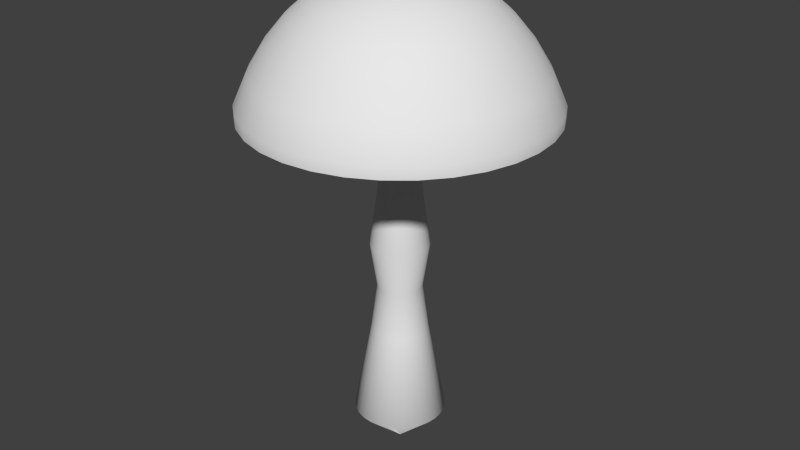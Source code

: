 # Source: Mushroom.blend  (saved by Blender 2.71.0; exported with 4.5.12 LTS)
import bpy
from mathutils import Matrix  # noqa: F401  (used for matrix-valued properties, if any)

bpy.ops.wm.read_factory_settings(use_empty=True)
scene = bpy.context.scene
scene.name = 'Scene'

# ---- collections
col_collection_1 = bpy.data.collections.new('Collection 1'); scene.collection.children.link(col_collection_1)

# ---- world
world_world = bpy.data.worlds.new('World'); scene.world = world_world
world_world.color = (0.05088, 0.05088, 0.05088)
world_world.use_sun_shadow = False
world_world.sun_shadow_jitter_overblur = 0.0
world_world.cycles.sampling_method = 'MANUAL'
world_world.cycles.sample_map_resolution = 256

# ---- meshes
me_cylinder_001 = bpy.data.meshes.new('Cylinder.001')
me_cylinder_001.from_pydata([(1.487e-07, 0.03191, 0.04281), (0.006226, 0.0313, 0.04281), (0.01221, 0.02948, 0.04281), (0.01773, 0.02653, 0.04281), (0.02257, 0.02257, 0.04281), (0.02653, 0.01773, 0.04281), (0.02948, 0.01221, 0.04281), (0.0313, 0.006226, 0.04281), (0.03191, 3.082e-07, 0.04281), (0.0313, -0.006225, 0.04281), (0.02948, -0.01221, 0.04281), (0.02653, -0.01773, 0.04281), (0.02257, -0.02256, 0.04281), (0.01773, -0.02653, 0.04281), (0.01221, -0.02948, 0.04281), (0.006226, -0.0313, 0.04281), (1.383e-07, -0.03191, 0.04281), (-0.006226, -0.0313, 0.04281), (-0.01221, -0.02948, 0.04281), (-0.01773, -0.02653, 0.04281), (-0.02256, -0.02256, 0.04281), (-0.02653, -0.01773, 0.04281), (-0.02948, -0.01221, 0.04281), (-0.0313, -0.006225, 0.04281), (-0.03191, 3.366e-07, 0.04281), (-0.0313, 0.006226, 0.04281), (-0.02948, 0.01221, 0.04281), (-0.02653, 0.01773, 0.04281), (-0.02256, 0.02257, 0.04281), (-0.01773, 0.02653, 0.04281), (-0.01221, 0.02948, 0.04281), (-0.006225, 0.0313, 0.04281), (1.38e-07, 0.1043, 0.04128), (0.02035, 0.1023, 0.04128), (0.03992, 0.09638, 0.04128), (0.05796, 0.08674, 0.04128), (0.07376, 0.07376, 0.04128), (0.08674, 0.05796, 0.04128), (0.09638, 0.03992, 0.04128), (0.1023, 0.02035, 0.04128), (0.1043, 2.929e-07, 0.04128), (0.1023, -0.02035, 0.04128), (0.09638, -0.03992, 0.04128), (0.08674, -0.05795, 0.04128), (0.07376, -0.07376, 0.04128), (0.05796, -0.08674, 0.04128), (0.03992, -0.09638, 0.04128), (0.02035, -0.1023, 0.04128), (1.041e-07, -0.1043, 0.04128), (-0.02035, -0.1023, 0.04128), (-0.03992, -0.09638, 0.04128), (-0.05796, -0.08674, 0.04128), (-0.07376, -0.07376, 0.04128), (-0.08674, -0.05795, 0.04128), (-0.09638, -0.03992, 0.04128), (-0.1023, -0.02035, 0.04128), (-0.1043, 3.858e-07, 0.04128), (-0.1023, 0.02035, 0.04128), (-0.09638, 0.03992, 0.04128), (-0.08674, 0.05796, 0.04128), (-0.07376, 0.07376, 0.04128), (-0.05795, 0.08674, 0.04128), (-0.03992, 0.09638, 0.04128), (-0.02035, 0.1023, 0.04128), (1.449e-08, 0.9806, 0.1202), (0.1913, 0.9618, 0.1202), (0.3753, 0.9059, 0.1202), (0.5448, 0.8153, 0.1202), (0.6934, 0.6934, 0.1202), (0.8153, 0.5448, 0.1202), (0.9059, 0.3753, 0.1202), (0.9618, 0.1913, 0.1202), (0.9806, 1.116e-07, 0.1202), (0.9618, -0.1913, 0.1202), (0.9059, -0.3753, 0.1202), (0.8153, -0.5448, 0.1202), (0.6934, -0.6934, 0.1202), (0.5448, -0.8153, 0.1202), (0.3753, -0.906, 0.1202), (0.1913, -0.9618, 0.1202), (-3.05e-07, -0.9806, 0.1202), (-0.1913, -0.9618, 0.1202), (-0.3753, -0.9059, 0.1202), (-0.5448, -0.8153, 0.1202), (-0.6934, -0.6934, 0.1202), (-0.8153, -0.5448, 0.1202), (-0.906, -0.3753, 0.1202), (-0.9618, -0.1913, 0.1202), (-0.9806, 9.844e-07, 0.1202), (-0.9618, 0.1913, 0.1202), (-0.9059, 0.3753, 0.1202), (-0.8153, 0.5448, 0.1202), (-0.6934, 0.6934, 0.1202), (-0.5448, 0.8153, 0.1202), (-0.3753, 0.906, 0.1202), (-0.1913, 0.9618, 0.1202), (-0.07043, 0.006937, 0.04198), (-0.4267, 0.2281, 0.1785), (0.03336, 0.06241, 0.04198), (0.03336, -0.06241, 0.04198), (-0.06772, -0.02054, 0.04198), (0.006937, 0.07043, 0.04198), (0.0547, -0.04489, 0.04198), (-0.006936, 0.07043, 0.04198), (-0.0547, -0.04489, 0.04198), (0.06772, -0.02054, 0.04198), (-0.03336, 0.06241, 0.04198), (-0.03336, -0.06241, 0.04198), (0.07043, 0.006937, 0.04198), (-0.0547, 0.04489, 0.04198), (-0.006936, -0.07043, 0.04198), (0.06241, 0.03336, 0.04198), (-0.06772, 0.02054, 0.04198), (0.04489, 0.0547, 0.04198), (0.02054, -0.06772, 0.04198), (-0.07043, -0.006936, 0.04198), (0.02054, 0.06772, 0.04198), (0.04489, -0.0547, 0.04198), (-0.06241, -0.03336, 0.04198), (0.06241, -0.03336, 0.04198), (-0.02054, 0.06772, 0.04198), (-0.04489, -0.0547, 0.04198), (0.07043, -0.006936, 0.04198), (-0.04489, 0.0547, 0.04198), (-0.02054, -0.06772, 0.04198), (0.06772, 0.02054, 0.04198), (-0.06241, 0.03336, 0.04198), (0.0547, 0.04489, 0.04198), (0.006937, -0.07043, 0.04198), (-0.00284, 2.086e-07, 0.2596), (0.374, 0.307, 0.1785), (0.04743, -0.4815, 0.1785), (-0.4815, 0.04743, 0.1785), (0.2281, 0.4267, 0.1785), (0.2281, -0.4267, 0.1785), (-0.463, -0.1405, 0.1785), (0.04743, 0.4815, 0.1785), (0.374, -0.307, 0.1785), (-0.04743, 0.4815, 0.1785), (-0.374, -0.307, 0.1785), (0.463, -0.1405, 0.1785), (-0.2281, 0.4267, 0.1785), (-0.2281, -0.4267, 0.1785), (0.4815, 0.04743, 0.1785), (-0.374, 0.307, 0.1785), (-0.04743, -0.4815, 0.1785), (0.4267, 0.2281, 0.1785), (-0.463, 0.1405, 0.1785), (0.307, 0.374, 0.1785), (0.1405, -0.463, 0.1785), (-0.4815, -0.04743, 0.1785), (0.1405, 0.463, 0.1785), (0.307, -0.374, 0.1785), (-0.4267, -0.2281, 0.1785), (0.4267, -0.2281, 0.1785), (-0.1405, 0.463, 0.1785), (-0.307, -0.374, 0.1785), (0.4815, -0.04743, 0.1785), (-0.307, 0.374, 0.1785), (-0.1405, -0.463, 0.1785), (0.463, 0.1405, 0.1785), (-0.00284, 2.086e-07, 0.2596), (-0.00284, 2.086e-07, 0.2596), (-0.00284, 2.086e-07, 0.2596), (-0.00284, 2.086e-07, 0.2596), (-0.00284, 2.086e-07, 0.2596), (-0.00284, 2.086e-07, 0.2596), (-0.00284, 2.086e-07, 0.2596), (-0.00284, 2.049e-07, 0.2596), (-0.00284, 2.049e-07, 0.2596), (-0.00284, 2.086e-07, 0.2596), (-0.00284, 2.086e-07, 0.2596), (-0.00284, 2.086e-07, 0.2596), (-0.00284, 2.086e-07, 0.2596), (-0.00284, 2.086e-07, 0.2596), (-0.00284, 2.086e-07, 0.2596), (-0.00284, 2.086e-07, 0.2596), (-0.00284, 2.086e-07, 0.2596), (-0.00284, 2.086e-07, 0.2596), (-0.00284, 2.086e-07, 0.2596), (-0.00284, 2.086e-07, 0.2596), (-0.00284, 2.086e-07, 0.2596), (-0.00284, 2.086e-07, 0.2596), (-0.00284, 2.086e-07, 0.2596), (-0.00284, 2.049e-07, 0.2596), (-0.00284, 2.049e-07, 0.2596), (-0.00284, 2.012e-07, 0.2596), (-0.00284, 2.086e-07, 0.2596), (-0.00284, 2.086e-07, 0.2596), (-0.00284, 2.086e-07, 0.2596), (-0.00284, 2.086e-07, 0.2596), (-0.00284, 2.086e-07, 0.2596)], [], [(59, 58, 97), (3, 2, 98), (14, 13, 99), (23, 22, 100), (1, 0, 101), (12, 11, 102), (0, 31, 103), (21, 20, 104), (10, 9, 105), (30, 29, 106), (19, 18, 107), (8, 7, 108), (28, 27, 109), (17, 16, 110), (6, 5, 111), (26, 25, 112), (4, 3, 113), (15, 14, 114), (24, 23, 115), (2, 1, 116), (13, 12, 117), (22, 21, 118), (11, 10, 119), (31, 30, 120), (20, 19, 121), (9, 8, 122), (29, 28, 123), (18, 17, 124), (7, 6, 125), (27, 26, 126), (5, 4, 127), (16, 15, 128), (65, 129, 64), (37, 36, 130), (48, 47, 131), (57, 56, 132), (35, 34, 133), (46, 45, 134), (55, 54, 135), (33, 32, 136), (44, 43, 137), (32, 63, 138), (53, 52, 139), (42, 41, 140), (62, 61, 141), (51, 50, 142), (40, 39, 143), (60, 59, 144), (49, 48, 145), (38, 37, 146), (58, 57, 147), (36, 35, 148), (47, 46, 149), (56, 55, 150), (34, 33, 151), (45, 44, 152), (54, 53, 153), (43, 42, 154), (63, 62, 155), (52, 51, 156), (41, 40, 157), (61, 60, 158), (50, 49, 159), (39, 38, 160), (64, 161, 95), (95, 162, 94), (94, 163, 93), (93, 164, 92), (92, 165, 91), (91, 166, 90), (90, 167, 89), (89, 168, 88), (88, 169, 87), (87, 170, 86), (86, 171, 85), (85, 172, 84), (84, 173, 83), (83, 174, 82), (82, 175, 81), (81, 176, 80), (80, 177, 79), (79, 178, 78), (78, 179, 77), (77, 180, 76), (76, 181, 75), (75, 182, 74), (74, 183, 73), (73, 184, 72), (72, 185, 71), (71, 186, 70), (70, 187, 69), (69, 188, 68), (68, 189, 67), (67, 190, 66), (66, 191, 65), (25, 24, 96), (24, 56, 96), (56, 57, 96), (57, 25, 96), (58, 90, 97), (91, 59, 97), (2, 34, 98), (34, 35, 98), (35, 3, 98), (13, 45, 99), (45, 46, 99), (46, 14, 99), (22, 54, 100), (54, 55, 100), (55, 23, 100), (0, 32, 101), (32, 33, 101), (33, 1, 101), (11, 43, 102), (43, 44, 102), (44, 12, 102), (31, 63, 103), (63, 32, 103), (32, 0, 103), (20, 52, 104), (52, 53, 104), (53, 21, 104), (9, 41, 105), (41, 42, 105), (42, 10, 105), (29, 61, 106), (61, 62, 106), (62, 30, 106), (18, 50, 107), (50, 51, 107), (51, 19, 107), (7, 39, 108), (39, 40, 108), (40, 8, 108), (27, 59, 109), (59, 60, 109), (60, 28, 109), (16, 48, 110), (48, 49, 110), (49, 17, 110), (5, 37, 111), (37, 38, 111), (38, 6, 111), (25, 57, 112), (57, 58, 112), (58, 26, 112), (3, 35, 113), (35, 36, 113), (36, 4, 113), (14, 46, 114), (46, 47, 114), (47, 15, 114), (23, 55, 115), (55, 56, 115), (56, 24, 115), (1, 33, 116), (33, 34, 116), (34, 2, 116), (12, 44, 117), (44, 45, 117), (45, 13, 117), (21, 53, 118), (53, 54, 118), (54, 22, 118), (10, 42, 119), (42, 43, 119), (43, 11, 119), (30, 62, 120), (62, 63, 120), (63, 31, 120), (19, 51, 121), (51, 52, 121), (52, 20, 121), (8, 40, 122), (40, 41, 122), (41, 9, 122), (28, 60, 123), (60, 61, 123), (61, 29, 123), (17, 49, 124), (49, 50, 124), (50, 18, 124), (6, 38, 125), (38, 39, 125), (39, 7, 125), (26, 58, 126), (58, 59, 126), (59, 27, 126), (4, 36, 127), (36, 37, 127), (37, 5, 127), (15, 47, 128), (47, 48, 128), (48, 16, 128), (36, 68, 130), (69, 37, 130), (47, 79, 131), (80, 48, 131), (56, 88, 132), (89, 57, 132), (34, 66, 133), (67, 35, 133), (45, 77, 134), (78, 46, 134), (54, 86, 135), (87, 55, 135), (32, 64, 136), (65, 33, 136), (43, 75, 137), (76, 44, 137), (63, 95, 138), (64, 32, 138), (52, 84, 139), (85, 53, 139), (41, 73, 140), (74, 42, 140), (61, 93, 141), (94, 62, 141), (50, 82, 142), (83, 51, 142), (39, 71, 143), (72, 40, 143), (59, 91, 144), (92, 60, 144), (48, 80, 145), (81, 49, 145), (37, 69, 146), (70, 38, 146), (57, 89, 147), (90, 58, 147), (35, 67, 148), (68, 36, 148), (46, 78, 149), (79, 47, 149), (55, 87, 150), (88, 56, 150), (33, 65, 151), (66, 34, 151), (44, 76, 152), (77, 45, 152), (53, 85, 153), (86, 54, 153), (42, 74, 154), (75, 43, 154), (62, 94, 155), (95, 63, 155), (51, 83, 156), (84, 52, 156), (40, 72, 157), (73, 41, 157), (60, 92, 158), (93, 61, 158), (49, 81, 159), (82, 50, 159), (38, 70, 160), (71, 39, 160)])
_uv = me_cylinder_001.uv_layers.new(name='UVMap')
_uv.uv.foreach_set('vector', [0.2537, 0.3147, 0.2514, 0.3211, 0.1518, 0.2685, 0.2844, 0.3218, 0.2828, 0.321, 0.2879, 0.3092, 0.2844, 0.3409, 0.2859, 0.3397, 0.2914, 0.3513, 0.2713, 0.3345, 0.272, 0.3365, 0.2613, 0.3406, 0.281, 0.3206, 0.2792, 0.3206, 0.2801, 0.3073, 0.2872, 0.3382, 0.2882, 0.3365, 0.297, 0.3447, 0.2792, 0.3206, 0.2774, 0.321, 0.2761, 0.3078, 0.273, 0.3382, 0.2743, 0.3397, 0.2657, 0.3484, 0.2889, 0.3345, 0.2892, 0.3324, 0.3, 0.3361, 0.2758, 0.3218, 0.2743, 0.323, 0.2688, 0.3114, 0.2758, 0.3409, 0.2774, 0.3417, 0.2723, 0.3536, 0.2892, 0.3303, 0.2889, 0.3282, 0.3, 0.3267, 0.273, 0.3245, 0.272, 0.3263, 0.2632, 0.318, 0.2792, 0.3422, 0.281, 0.3422, 0.2801, 0.3554, 0.2882, 0.3263, 0.2872, 0.3245, 0.297, 0.318, 0.2713, 0.3282, 0.271, 0.3303, 0.2602, 0.3267, 0.2859, 0.323, 0.2844, 0.3218, 0.2914, 0.3114, 0.2828, 0.3417, 0.2844, 0.3409, 0.2879, 0.3536, 0.271, 0.3324, 0.2713, 0.3345, 0.2602, 0.3361, 0.2828, 0.321, 0.281, 0.3206, 0.2841, 0.3078, 0.2859, 0.3397, 0.2872, 0.3382, 0.2945, 0.3484, 0.272, 0.3365, 0.273, 0.3382, 0.2632, 0.3447, 0.2882, 0.3365, 0.2889, 0.3345, 0.2989, 0.3406, 0.2774, 0.321, 0.2758, 0.3218, 0.2723, 0.3092, 0.2743, 0.3397, 0.2758, 0.3409, 0.2688, 0.3513, 0.2892, 0.3324, 0.2892, 0.3303, 0.3004, 0.3314, 0.2743, 0.323, 0.273, 0.3245, 0.2657, 0.3144, 0.2774, 0.3417, 0.2792, 0.3422, 0.2761, 0.3549, 0.2889, 0.3282, 0.2882, 0.3263, 0.2989, 0.3222, 0.272, 0.3263, 0.2713, 0.3282, 0.2613, 0.3222, 0.2872, 0.3245, 0.2859, 0.323, 0.2945, 0.3144, 0.281, 0.3422, 0.2828, 0.3417, 0.2841, 0.3549, 0.2756, 0.9895, 0.3305, 0.6627, 0.3305, 0.9957, 0.3032, 0.3089, 0.2991, 0.304, 0.3783, 0.2152, 0.283, 0.3666, 0.2888, 0.3653, 0.3072, 0.4925, 0.2503, 0.3279, 0.2503, 0.3348, 0.1412, 0.3314, 0.2942, 0.3001, 0.2888, 0.2975, 0.3333, 0.1796, 0.2942, 0.3626, 0.2991, 0.3587, 0.3573, 0.468, 0.2514, 0.3416, 0.2537, 0.3481, 0.1518, 0.3942, 0.283, 0.2961, 0.2772, 0.2961, 0.2801, 0.1671, 0.3032, 0.3538, 0.3065, 0.3481, 0.3956, 0.4226, 0.2772, 0.2961, 0.2714, 0.2975, 0.253, 0.1702, 0.257, 0.3538, 0.2611, 0.3587, 0.1819, 0.4475, 0.3088, 0.3416, 0.3099, 0.3348, 0.4163, 0.3634, 0.266, 0.3001, 0.2611, 0.304, 0.2029, 0.1948, 0.266, 0.3626, 0.2714, 0.3653, 0.227, 0.4832, 0.3099, 0.3279, 0.3088, 0.3211, 0.4163, 0.2993, 0.257, 0.3089, 0.2537, 0.3147, 0.1646, 0.2401, 0.2772, 0.3666, 0.283, 0.3666, 0.2801, 0.4957, 0.3065, 0.3147, 0.3032, 0.3089, 0.3956, 0.2401, 0.2514, 0.3211, 0.2503, 0.3279, 0.1439, 0.2993, 0.2991, 0.304, 0.2942, 0.3001, 0.3573, 0.1948, 0.2888, 0.3653, 0.2942, 0.3626, 0.3333, 0.4832, 0.2503, 0.3348, 0.2514, 0.3416, 0.1439, 0.3634, 0.2888, 0.2975, 0.283, 0.2961, 0.3072, 0.1702, 0.2991, 0.3587, 0.3032, 0.3538, 0.3783, 0.4475, 0.2537, 0.3481, 0.257, 0.3538, 0.1646, 0.4226, 0.3065, 0.3481, 0.3088, 0.3416, 0.4084, 0.3942, 0.2714, 0.2975, 0.266, 0.3001, 0.227, 0.1796, 0.2611, 0.3587, 0.266, 0.3626, 0.2029, 0.468, 0.3099, 0.3348, 0.3099, 0.3279, 0.419, 0.3314, 0.2611, 0.304, 0.257, 0.3089, 0.1819, 0.2152, 0.2714, 0.3653, 0.2772, 0.3666, 0.253, 0.4925, 0.3088, 0.3211, 0.3065, 0.3147, 0.4084, 0.2685, 0.4403, 0.6627, 0.4403, 0.9957, 0.3854, 0.6693, 0.4403, 0.9891, 0.4952, 0.6627, 0.4952, 0.9953, 0.835, 0.6659, 0.835, 0.9985, 0.7801, 0.6725, 0.5602, 0.9986, 0.5884, 0.6678, 0.6154, 0.9986, 0.8899, 0.6659, 0.8899, 0.9982, 0.835, 0.6724, 0.8899, 0.9916, 0.9448, 0.6659, 0.9448, 0.998, 0.9454, 0.3323, 0.9454, 0.6644, 0.8905, 0.3388, 0.9997, 0.6659, 0.9997, 0.9979, 0.9448, 0.6723, 0.9451, 0.3256, 1.0, 0.0, 1.0, 0.332, 0.9451, 0.0, 0.9451, 0.332, 0.8902, 0.006361, 0.8353, 0.6644, 0.8625, 0.3339, 0.8905, 0.6644, 0.8353, 0.3258, 0.8902, 0.0, 0.8902, 0.3323, 0.7252, 0.9934, 0.7801, 0.6676, 0.7801, 1.0, 0.7249, 0.6661, 0.7249, 0.9986, 0.67, 0.6724, 0.4952, 0.9938, 0.522, 0.6627, 0.5504, 0.9938, 0.3305, 0.9891, 0.3854, 0.6627, 0.3854, 0.9957, 0.2204, 0.9942, 0.2472, 0.6627, 0.2756, 0.9942, 0.1101, 0.9944, 0.1369, 0.6627, 0.1652, 0.9944, 0.0, 0.9897, 0.0549, 0.6627, 0.0549, 0.9962, 0.7801, 0.6659, 0.8071, 0.3339, 0.8353, 0.6659, 0.7252, 0.3273, 0.7801, 0.0, 0.7801, 0.3338, 0.67, 0.6661, 0.6972, 0.3339, 0.7252, 0.6661, 0.6151, 0.6614, 0.67, 0.3339, 0.67, 0.6678, 0.5602, 0.6614, 0.6151, 0.3339, 0.6151, 0.6678, 0.5602, 0.3276, 0.6151, 0.0, 0.6151, 0.3339, 0.6151, 0.3275, 0.67, 0.0, 0.67, 0.3339, 0.67, 0.3322, 0.698, 0.0, 0.7252, 0.3322, 0.7252, 0.6613, 0.7801, 0.3339, 0.7801, 0.6676, 0.7801, 0.332, 0.8083, 0.0, 0.8353, 0.332, 0.0549, 0.9946, 0.0832, 0.6627, 0.1101, 0.9946, 0.1652, 0.9944, 0.1936, 0.6627, 0.2204, 0.9944, 0.271, 0.3303, 0.271, 0.3324, 0.2598, 0.3314, 0.271, 0.3324, 0.2503, 0.3348, 0.2598, 0.3314, 0.2503, 0.3348, 0.2503, 0.3279, 0.2598, 0.3314, 0.2503, 0.3279, 0.271, 0.3303, 0.2598, 0.3314, 0.2514, 0.3211, 0.01076, 0.2347, 0.1518, 0.2685, 0.03188, 0.1744, 0.2537, 0.3147, 0.1518, 0.2685, 0.2828, 0.321, 0.2888, 0.2975, 0.2879, 0.3092, 0.2888, 0.2975, 0.2942, 0.3001, 0.2879, 0.3092, 0.2942, 0.3001, 0.2844, 0.3218, 0.2879, 0.3092, 0.2859, 0.3397, 0.2991, 0.3587, 0.2914, 0.3513, 0.2991, 0.3587, 0.2942, 0.3626, 0.2914, 0.3513, 0.2942, 0.3626, 0.2844, 0.3409, 0.2914, 0.3513, 0.272, 0.3365, 0.2537, 0.3481, 0.2613, 0.3406, 0.2537, 0.3481, 0.2514, 0.3416, 0.2613, 0.3406, 0.2514, 0.3416, 0.2713, 0.3345, 0.2613, 0.3406, 0.2792, 0.3206, 0.2772, 0.2961, 0.2801, 0.3073, 0.2772, 0.2961, 0.283, 0.2961, 0.2801, 0.3073, 0.283, 0.2961, 0.281, 0.3206, 0.2801, 0.3073, 0.2882, 0.3365, 0.3065, 0.3481, 0.297, 0.3447, 0.3065, 0.3481, 0.3032, 0.3538, 0.297, 0.3447, 0.3032, 0.3538, 0.2872, 0.3382, 0.297, 0.3447, 0.2774, 0.321, 0.2714, 0.2975, 0.2761, 0.3078, 0.2714, 0.2975, 0.2772, 0.2961, 0.2761, 0.3078, 0.2772, 0.2961, 0.2792, 0.3206, 0.2761, 0.3078, 0.2743, 0.3397, 0.2611, 0.3587, 0.2657, 0.3484, 0.2611, 0.3587, 0.257, 0.3538, 0.2657, 0.3484, 0.257, 0.3538, 0.273, 0.3382, 0.2657, 0.3484, 0.2892, 0.3324, 0.3099, 0.3348, 0.3, 0.3361, 0.3099, 0.3348, 0.3088, 0.3416, 0.3, 0.3361, 0.3088, 0.3416, 0.2889, 0.3345, 0.3, 0.3361, 0.2743, 0.323, 0.2611, 0.304, 0.2688, 0.3114, 0.2611, 0.304, 0.266, 0.3001, 0.2688, 0.3114, 0.266, 0.3001, 0.2758, 0.3218, 0.2688, 0.3114, 0.2774, 0.3417, 0.2714, 0.3653, 0.2723, 0.3536, 0.2714, 0.3653, 0.266, 0.3626, 0.2723, 0.3536, 0.266, 0.3626, 0.2758, 0.3409, 0.2723, 0.3536, 0.2889, 0.3282, 0.3088, 0.3211, 0.3, 0.3267, 0.3088, 0.3211, 0.3099, 0.3279, 0.3, 0.3267, 0.3099, 0.3279, 0.2892, 0.3303, 0.3, 0.3267, 0.272, 0.3263, 0.2537, 0.3147, 0.2632, 0.318, 0.2537, 0.3147, 0.257, 0.3089, 0.2632, 0.318, 0.257, 0.3089, 0.273, 0.3245, 0.2632, 0.318, 0.281, 0.3422, 0.283, 0.3666, 0.2801, 0.3554, 0.283, 0.3666, 0.2772, 0.3666, 0.2801, 0.3554, 0.2772, 0.3666, 0.2792, 0.3422, 0.2801, 0.3554, 0.2872, 0.3245, 0.3032, 0.3089, 0.297, 0.318, 0.3032, 0.3089, 0.3065, 0.3147, 0.297, 0.318, 0.3065, 0.3147, 0.2882, 0.3263, 0.297, 0.318, 0.271, 0.3303, 0.2503, 0.3279, 0.2602, 0.3267, 0.2503, 0.3279, 0.2514, 0.3211, 0.2602, 0.3267, 0.2514, 0.3211, 0.2713, 0.3282, 0.2602, 0.3267, 0.2844, 0.3218, 0.2942, 0.3001, 0.2914, 0.3114, 0.2942, 0.3001, 0.2991, 0.304, 0.2914, 0.3114, 0.2991, 0.304, 0.2859, 0.323, 0.2914, 0.3114, 0.2844, 0.3409, 0.2942, 0.3626, 0.2879, 0.3536, 0.2942, 0.3626, 0.2888, 0.3653, 0.2879, 0.3536, 0.2888, 0.3653, 0.2828, 0.3417, 0.2879, 0.3536, 0.2713, 0.3345, 0.2514, 0.3416, 0.2602, 0.3361, 0.2514, 0.3416, 0.2503, 0.3348, 0.2602, 0.3361, 0.2503, 0.3348, 0.271, 0.3324, 0.2602, 0.3361, 0.281, 0.3206, 0.283, 0.2961, 0.2841, 0.3078, 0.283, 0.2961, 0.2888, 0.2975, 0.2841, 0.3078, 0.2888, 0.2975, 0.2828, 0.321, 0.2841, 0.3078, 0.2872, 0.3382, 0.3032, 0.3538, 0.2945, 0.3484, 0.3032, 0.3538, 0.2991, 0.3587, 0.2945, 0.3484, 0.2991, 0.3587, 0.2859, 0.3397, 0.2945, 0.3484, 0.273, 0.3382, 0.257, 0.3538, 0.2632, 0.3447, 0.257, 0.3538, 0.2537, 0.3481, 0.2632, 0.3447, 0.2537, 0.3481, 0.272, 0.3365, 0.2632, 0.3447, 0.2889, 0.3345, 0.3088, 0.3416, 0.2989, 0.3406, 0.3088, 0.3416, 0.3065, 0.3481, 0.2989, 0.3406, 0.3065, 0.3481, 0.2882, 0.3365, 0.2989, 0.3406, 0.2758, 0.3218, 0.266, 0.3001, 0.2723, 0.3092, 0.266, 0.3001, 0.2714, 0.2975, 0.2723, 0.3092, 0.2714, 0.2975, 0.2774, 0.321, 0.2723, 0.3092, 0.2758, 0.3409, 0.266, 0.3626, 0.2688, 0.3513, 0.266, 0.3626, 0.2611, 0.3587, 0.2688, 0.3513, 0.2611, 0.3587, 0.2743, 0.3397, 0.2688, 0.3513, 0.2892, 0.3303, 0.3099, 0.3279, 0.3004, 0.3314, 0.3099, 0.3279, 0.3099, 0.3348, 0.3004, 0.3314, 0.3099, 0.3348, 0.2892, 0.3324, 0.3004, 0.3314, 0.273, 0.3245, 0.257, 0.3089, 0.2657, 0.3144, 0.257, 0.3089, 0.2611, 0.304, 0.2657, 0.3144, 0.2611, 0.304, 0.2743, 0.323, 0.2657, 0.3144, 0.2792, 0.3422, 0.2772, 0.3666, 0.2761, 0.3549, 0.2772, 0.3666, 0.2714, 0.3653, 0.2761, 0.3549, 0.2714, 0.3653, 0.2774, 0.3417, 0.2761, 0.3549, 0.2882, 0.3263, 0.3065, 0.3147, 0.2989, 0.3222, 0.3065, 0.3147, 0.3088, 0.3211, 0.2989, 0.3222, 0.3088, 0.3211, 0.2889, 0.3282, 0.2989, 0.3222, 0.2713, 0.3282, 0.2514, 0.3211, 0.2613, 0.3222, 0.2514, 0.3211, 0.2537, 0.3147, 0.2613, 0.3222, 0.2537, 0.3147, 0.272, 0.3263, 0.2613, 0.3222, 0.2859, 0.323, 0.2991, 0.304, 0.2945, 0.3144, 0.2991, 0.304, 0.3032, 0.3089, 0.2945, 0.3144, 0.3032, 0.3089, 0.2872, 0.3245, 0.2945, 0.3144, 0.2828, 0.3417, 0.2888, 0.3653, 0.2841, 0.3549, 0.2888, 0.3653, 0.283, 0.3666, 0.2841, 0.3549, 0.283, 0.3666, 0.281, 0.3422, 0.2841, 0.3549, 0.2991, 0.304, 0.4587, 0.07398, 0.3783, 0.2152, 0.4977, 0.1201, 0.3032, 0.3089, 0.3783, 0.2152, 0.2888, 0.3653, 0.3618, 0.65, 0.3072, 0.4925, 0.3077, 0.6627, 0.283, 0.3666, 0.3072, 0.4925, 0.2503, 0.3348, 0.0, 0.364, 0.1412, 0.3314, 6.843e-08, 0.2987, 0.2503, 0.3279, 0.1412, 0.3314, 0.2888, 0.2975, 0.3618, 0.01273, 0.3333, 0.1796, 0.4128, 0.03771, 0.2942, 0.3001, 0.3333, 0.1796, 0.2991, 0.3587, 0.4587, 0.5888, 0.3573, 0.468, 0.4128, 0.625, 0.2942, 0.3626, 0.3573, 0.468, 0.2537, 0.3481, 0.03188, 0.4883, 0.1518, 0.3942, 0.01076, 0.428, 0.2514, 0.3416, 0.1518, 0.3942, 0.2772, 0.2961, 0.2525, 2.024e-07, 0.2801, 0.1671, 0.3077, 0.0, 0.283, 0.2961, 0.2801, 0.1671, 0.3065, 0.3481, 0.5283, 0.4883, 0.3956, 0.4226, 0.4977, 0.5426, 0.3032, 0.3538, 0.3956, 0.4226, 0.2714, 0.2975, 0.1984, 0.01273, 0.253, 0.1702, 0.2525, 2.024e-07, 0.2772, 0.2961, 0.253, 0.1702, 0.2611, 0.3587, 0.1015, 0.5888, 0.1819, 0.4475, 0.06253, 0.5426, 0.257, 0.3538, 0.1819, 0.4475, 0.3099, 0.3348, 0.5602, 0.364, 0.4163, 0.3634, 0.5494, 0.428, 0.3088, 0.3416, 0.4163, 0.3634, 0.2611, 0.304, 0.1015, 0.07398, 0.2029, 0.1948, 0.1474, 0.03771, 0.266, 0.3001, 0.2029, 0.1948, 0.2714, 0.3653, 0.1984, 0.65, 0.227, 0.4832, 0.1474, 0.625, 0.266, 0.3626, 0.227, 0.4832, 0.3088, 0.3211, 0.5494, 0.2347, 0.4163, 0.2993, 0.5602, 0.2987, 0.3099, 0.3279, 0.4163, 0.2993, 0.2537, 0.3147, 0.03188, 0.1744, 0.1646, 0.2401, 0.06253, 0.1201, 0.257, 0.3089, 0.1646, 0.2401, 0.283, 0.3666, 0.3077, 0.6627, 0.2801, 0.4957, 0.2525, 0.6627, 0.2772, 0.3666, 0.2801, 0.4957, 0.3032, 0.3089, 0.4977, 0.1201, 0.3956, 0.2401, 0.5283, 0.1744, 0.3065, 0.3147, 0.3956, 0.2401, 0.2503, 0.3279, 6.843e-08, 0.2987, 0.1439, 0.2993, 0.01076, 0.2347, 0.2514, 0.3211, 0.1439, 0.2993, 0.2942, 0.3001, 0.4128, 0.03771, 0.3573, 0.1948, 0.4587, 0.07398, 0.2991, 0.304, 0.3573, 0.1948, 0.2942, 0.3626, 0.4128, 0.625, 0.3333, 0.4832, 0.3618, 0.65, 0.2888, 0.3653, 0.3333, 0.4832, 0.2514, 0.3416, 0.01076, 0.428, 0.1439, 0.3634, 0.0, 0.364, 0.2503, 0.3348, 0.1439, 0.3634, 0.283, 0.2961, 0.3077, 0.0, 0.3072, 0.1702, 0.3618, 0.01273, 0.2888, 0.2975, 0.3072, 0.1702, 0.3032, 0.3538, 0.4977, 0.5426, 0.3783, 0.4475, 0.4587, 0.5888, 0.2991, 0.3587, 0.3783, 0.4475, 0.257, 0.3538, 0.06253, 0.5426, 0.1646, 0.4226, 0.03188, 0.4883, 0.2537, 0.3481, 0.1646, 0.4226, 0.3088, 0.3416, 0.5494, 0.428, 0.4084, 0.3942, 0.5283, 0.4883, 0.3065, 0.3481, 0.4084, 0.3942, 0.266, 0.3001, 0.1474, 0.03771, 0.227, 0.1796, 0.1984, 0.01273, 0.2714, 0.2975, 0.227, 0.1796, 0.266, 0.3626, 0.1474, 0.625, 0.2029, 0.468, 0.1015, 0.5888, 0.2611, 0.3587, 0.2029, 0.468, 0.3099, 0.3279, 0.5602, 0.2987, 0.419, 0.3314, 0.5602, 0.364, 0.3099, 0.3348, 0.419, 0.3314, 0.257, 0.3089, 0.06253, 0.1201, 0.1819, 0.2152, 0.1015, 0.07398, 0.2611, 0.304, 0.1819, 0.2152, 0.2772, 0.3666, 0.2525, 0.6627, 0.253, 0.4925, 0.1984, 0.65, 0.2714, 0.3653, 0.253, 0.4925, 0.3065, 0.3147, 0.5283, 0.1744, 0.4084, 0.2685, 0.5494, 0.2347, 0.3088, 0.3211, 0.4084, 0.2685])
me_cylinder_001.use_remesh_preserve_volume = False
me_cylinder_001.use_remesh_preserve_attributes = False
me_cylinder_001.use_mirror_vertex_groups = False
me_cylinder_001.update()
me_cylinder = bpy.data.meshes.new('Cylinder')
me_cylinder.from_pydata([(4.163e-08, 0.1869, -1.37), (4.569e-08, 0.1468, -1.056), (0.03647, 0.1834, -1.37), (0.02863, 0.1439, -1.056), (0.07154, 0.1727, -1.37), (0.05616, 0.1356, -1.056), (0.1039, 0.1554, -1.37), (0.08154, 0.122, -1.056), (0.1322, 0.1322, -1.37), (0.1038, 0.1038, -1.056), (0.1554, 0.1039, -1.37), (0.122, 0.08154, -1.056), (0.1727, 0.07154, -1.37), (0.1356, 0.05616, -1.056), (0.1834, 0.03647, -1.37), (0.1439, 0.02863, -1.056), (0.1869, 2.749e-07, -1.37), (0.1468, 2.828e-07, -1.056), (0.1834, -0.03647, -1.37), (0.1439, -0.02863, -1.056), (0.1727, -0.07154, -1.37), (0.1356, -0.05616, -1.056), (0.1554, -0.1039, -1.37), (0.122, -0.08154, -1.056), (0.1322, -0.1322, -1.37), (0.1038, -0.1038, -1.056), (0.1039, -0.1554, -1.37), (0.08154, -0.122, -1.056), (0.07154, -0.1727, -1.37), (0.05616, -0.1356, -1.056), (0.03647, -0.1834, -1.37), (0.02863, -0.1439, -1.056), (-1.929e-08, -0.1869, -1.37), (-2.13e-09, -0.1468, -1.056), (-0.03647, -0.1834, -1.37), (-0.02863, -0.1439, -1.056), (-0.07154, -0.1727, -1.37), (-0.05616, -0.1356, -1.056), (-0.1039, -0.1554, -1.37), (-0.08154, -0.122, -1.056), (-0.1322, -0.1322, -1.37), (-0.1038, -0.1038, -1.056), (-0.1554, -0.1039, -1.37), (-0.122, -0.08154, -1.056), (-0.1727, -0.07154, -1.37), (-0.1356, -0.05616, -1.056), (-0.1834, -0.03647, -1.37), (-0.1439, -0.02863, -1.056), (-0.1869, 4.413e-07, -1.37), (-0.1468, 4.135e-07, -1.056), (-0.1834, 0.03647, -1.37), (-0.1439, 0.02863, -1.056), (-0.1727, 0.07154, -1.37), (-0.1356, 0.05616, -1.056), (-0.1554, 0.1039, -1.37), (-0.122, 0.08154, -1.056), (-0.1322, 0.1322, -1.37), (-0.1038, 0.1038, -1.056), (-0.1039, 0.1554, -1.37), (-0.08154, 0.122, -1.056), (-0.07154, 0.1727, -1.37), (-0.05616, 0.1356, -1.056), (-0.03647, 0.1834, -1.37), (-0.02863, 0.1439, -1.056), (6.312e-08, 0.1916, -0.7586), (0.03738, 0.1879, -0.7586), (0.07332, 0.177, -0.7586), (0.1064, 0.1593, -0.7586), (0.1355, 0.1355, -0.7586), (0.1593, 0.1064, -0.7586), (0.177, 0.07332, -0.7586), (0.1879, 0.03738, -0.7586), (0.1916, 2.742e-07, -0.7586), (0.1879, -0.03738, -0.7586), (0.177, -0.07332, -0.7586), (0.1593, -0.1064, -0.7586), (0.1355, -0.1355, -0.7586), (0.1064, -0.1593, -0.7586), (0.07332, -0.177, -0.7586), (0.03738, -0.1879, -0.7586), (6.84e-10, -0.1916, -0.7586), (-0.03738, -0.1879, -0.7586), (-0.07332, -0.177, -0.7586), (-0.1064, -0.1593, -0.7586), (-0.1355, -0.1355, -0.7586), (-0.1593, -0.1064, -0.7586), (-0.177, -0.07332, -0.7586), (-0.1879, -0.03738, -0.7586), (-0.1916, 4.448e-07, -0.7586), (-0.1879, 0.03738, -0.7586), (-0.177, 0.07332, -0.7586), (-0.1593, 0.1064, -0.7586), (-0.1355, 0.1355, -0.7586), (-0.1064, 0.1593, -0.7586), (-0.07332, 0.177, -0.7586), (-0.03738, 0.1879, -0.7586), (1.042e-07, 0.1468, -0.4471), (0.02863, 0.1439, -0.4471), (0.05616, 0.1356, -0.4471), (0.08154, 0.122, -0.4471), (0.1038, 0.1038, -0.4471), (0.122, 0.08154, -0.4471), (0.1356, 0.05616, -0.4471), (0.1439, 0.02863, -0.4471), (0.1468, 2.828e-07, -0.4471), (0.1439, -0.02863, -0.4471), (0.1356, -0.05616, -0.4471), (0.122, -0.08154, -0.4471), (0.1038, -0.1038, -0.4471), (0.08154, -0.122, -0.4471), (0.05616, -0.1356, -0.4471), (0.02863, -0.1439, -0.4471), (5.64e-08, -0.1468, -0.4471), (-0.02863, -0.1439, -0.4471), (-0.05616, -0.1356, -0.4471), (-0.08154, -0.122, -0.4471), (-0.1038, -0.1038, -0.4471), (-0.122, -0.08154, -0.4471), (-0.1356, -0.05616, -0.4471), (-0.1439, -0.02863, -0.4471), (-0.1468, 4.135e-07, -0.4471), (-0.1439, 0.02863, -0.4471), (-0.1356, 0.05616, -0.4471), (-0.122, 0.08154, -0.4471), (-0.1038, 0.1038, -0.4471), (-0.08154, 0.122, -0.4471), (-0.05616, 0.1356, -0.4471), (-0.02863, 0.1439, -0.4471), (1.247e-07, 0.1093, -0.06308), (0.02133, 0.1072, -0.06308), (0.04184, 0.101, -0.06308), (0.06074, 0.0909, -0.06308), (0.07731, 0.07731, -0.06308), (0.0909, 0.06074, -0.06308), (0.101, 0.04184, -0.06308), (0.1072, 0.02133, -0.06308), (0.1093, 2.9e-07, -0.06308), (0.1072, -0.02133, -0.06308), (0.101, -0.04184, -0.06308), (0.0909, -0.06074, -0.06308), (0.07731, -0.07731, -0.06308), (0.06074, -0.0909, -0.06308), (0.04184, -0.101, -0.06308), (0.02133, -0.1072, -0.06308), (8.912e-08, -0.1093, -0.06308), (-0.02133, -0.1072, -0.06308), (-0.04184, -0.101, -0.06308), (-0.06074, -0.0909, -0.06308), (-0.07731, -0.07731, -0.06308), (-0.0909, -0.06074, -0.06308), (-0.101, -0.04184, -0.06308), (-0.1072, -0.02133, -0.06308), (-0.1093, 3.874e-07, -0.06308), (-0.1072, 0.02133, -0.06308), (-0.101, 0.04184, -0.06308), (-0.0909, 0.06074, -0.06308), (-0.07731, 0.07731, -0.06308), (-0.06074, 0.0909, -0.06308), (-0.04184, 0.101, -0.06308), (-0.02133, 0.1072, -0.06308), (1.292e-07, 0.1468, 0.2557), (0.02863, 0.1439, 0.2557), (0.05616, 0.1356, 0.2557), (0.08154, 0.122, 0.2557), (0.1038, 0.1038, 0.2557), (0.122, 0.08154, 0.2557), (0.1356, 0.05616, 0.2557), (0.1439, 0.02863, 0.2557), (0.1468, 2.828e-07, 0.2557), (0.1439, -0.02863, 0.2557), (0.1356, -0.05616, 0.2557), (0.122, -0.08154, 0.2557), (0.1038, -0.1038, 0.2557), (0.08154, -0.122, 0.2557), (0.05616, -0.1356, 0.2557), (0.02863, -0.1439, 0.2557), (8.133e-08, -0.1468, 0.2557), (-0.02863, -0.1439, 0.2557), (-0.05616, -0.1356, 0.2557), (-0.08154, -0.122, 0.2557), (-0.1038, -0.1038, 0.2557), (-0.122, -0.08154, 0.2557), (-0.1356, -0.05616, 0.2557), (-0.1439, -0.02863, 0.2557), (-0.1468, 4.135e-07, 0.2557), (-0.1439, 0.02863, 0.2557), (-0.1356, 0.05616, 0.2557), (-0.122, 0.08154, 0.2557), (-0.1038, 0.1038, 0.2557), (-0.08154, 0.122, 0.2557), (-0.05616, 0.1356, 0.2557), (-0.02863, 0.1439, 0.2557), (1.335e-07, 0.186, 0.3624), (0.03628, 0.1824, 0.3624), (0.07116, 0.1718, 0.3624), (0.1033, 0.1546, 0.3624), (0.1315, 0.1315, 0.3624), (0.1546, 0.1033, 0.3624), (0.1718, 0.07116, 0.3624), (0.1824, 0.03628, 0.3624), (0.186, 2.751e-07, 0.3624), (0.1824, -0.03628, 0.3624), (0.1718, -0.07116, 0.3624), (0.1546, -0.1033, 0.3624), (0.1315, -0.1315, 0.3624), (0.1033, -0.1546, 0.3624), (0.07116, -0.1718, 0.3624), (0.03628, -0.1824, 0.3624), (7.29e-08, -0.186, 0.3624), (-0.03628, -0.1824, 0.3624), (-0.07116, -0.1718, 0.3624), (-0.1033, -0.1546, 0.3624), (-0.1315, -0.1315, 0.3624), (-0.1546, -0.1033, 0.3624), (-0.1718, -0.07116, 0.3624), (-0.1824, -0.03628, 0.3624), (-0.186, 4.406e-07, 0.3624), (-0.1824, 0.03628, 0.3624), (-0.1718, 0.07116, 0.3624), (-0.1546, 0.1033, 0.3624), (-0.1315, 0.1315, 0.3624), (-0.1033, 0.1546, 0.3624), (-0.07116, 0.1718, 0.3624), (-0.03628, 0.1824, 0.3624), (2.868e-08, 0.3032, -1.978), (0.05915, 0.2974, -1.978), (0.116, 0.2801, -1.978), (0.1684, 0.2521, -1.978), (0.2144, 0.2144, -1.978), (0.2521, 0.1684, -1.978), (0.2801, 0.116, -1.978), (0.2974, 0.05915, -1.978), (0.3032, 2.53e-07, -1.978), (0.2974, -0.05915, -1.978), (0.2801, -0.116, -1.978), (0.2521, -0.1684, -1.978), (0.2144, -0.2144, -1.978), (0.1684, -0.2521, -1.978), (0.116, -0.2801, -1.978), (0.05915, -0.2974, -1.978), (-7.011e-08, -0.3032, -1.978), (-0.05915, -0.2974, -1.978), (-0.116, -0.2801, -1.978), (-0.1684, -0.2521, -1.978), (-0.2144, -0.2144, -1.978), (-0.2521, -0.1684, -1.978), (-0.2801, -0.116, -1.978), (-0.2974, -0.05915, -1.978), (-0.3032, 5.228e-07, -1.978), (-0.2974, 0.05915, -1.978), (-0.2801, 0.116, -1.978), (-0.2521, 0.1684, -1.978), (-0.2144, 0.2144, -1.978), (-0.1684, 0.2521, -1.978), (-0.116, 0.2801, -1.978), (-0.05915, 0.2974, -1.978), (9.488e-08, 3.278e-07, -2.26), (9.313e-08, 3.278e-07, -2.26), (9.686e-08, 3.278e-07, -2.26), (8.941e-08, 3.278e-07, -2.26), (8.941e-08, 3.129e-07, -2.26), (8.941e-08, 3.129e-07, -2.26), (8.941e-08, 3.129e-07, -2.26), (8.941e-08, 3.166e-07, -2.26), (8.941e-08, 3.166e-07, -2.26), (8.941e-08, 3.166e-07, -2.26), (8.941e-08, 3.129e-07, -2.26), (8.941e-08, 3.129e-07, -2.26), (8.941e-08, 3.129e-07, -2.26), (8.941e-08, 3.278e-07, -2.26), (9.686e-08, 3.278e-07, -2.26), (9.313e-08, 3.278e-07, -2.26), (9.488e-08, 3.278e-07, -2.26), (9.313e-08, 3.278e-07, -2.26), (9.686e-08, 3.278e-07, -2.26), (8.941e-08, 3.278e-07, -2.26), (8.941e-08, 3.129e-07, -2.26), (8.941e-08, 3.129e-07, -2.26), (8.941e-08, 3.204e-07, -2.26), (8.941e-08, 3.166e-07, -2.26), (8.941e-08, 3.166e-07, -2.26), (8.941e-08, 3.166e-07, -2.26), (8.941e-08, 3.129e-07, -2.26), (8.941e-08, 3.129e-07, -2.26), (8.941e-08, 3.129e-07, -2.26), (8.941e-08, 3.278e-07, -2.26), (9.686e-08, 3.278e-07, -2.26), (9.313e-08, 3.278e-07, -2.26)], [], [(0, 1, 3, 2), (2, 3, 5, 4), (4, 5, 7, 6), (6, 7, 9, 8), (8, 9, 11, 10), (10, 11, 13, 12), (12, 13, 15, 14), (14, 15, 17, 16), (16, 17, 19, 18), (18, 19, 21, 20), (20, 21, 23, 22), (22, 23, 25, 24), (24, 25, 27, 26), (26, 27, 29, 28), (28, 29, 31, 30), (30, 31, 33, 32), (32, 33, 35, 34), (34, 35, 37, 36), (36, 37, 39, 38), (38, 39, 41, 40), (40, 41, 43, 42), (42, 43, 45, 44), (44, 45, 47, 46), (46, 47, 49, 48), (48, 49, 51, 50), (50, 51, 53, 52), (52, 53, 55, 54), (54, 55, 57, 56), (56, 57, 59, 58), (58, 59, 61, 60), (47, 45, 86, 87), (62, 63, 1, 0), (60, 61, 63, 62), (52, 54, 251, 250), (92, 91, 123, 124), (25, 23, 75, 76), (53, 51, 89, 90), (9, 7, 67, 68), (31, 29, 78, 79), (59, 57, 92, 93), (37, 35, 81, 82), (15, 13, 70, 71), (1, 63, 95, 64), (43, 41, 84, 85), (21, 19, 73, 74), (49, 47, 87, 88), (5, 3, 65, 66), (27, 25, 76, 77), (55, 53, 90, 91), (11, 9, 68, 69), (33, 31, 79, 80), (61, 59, 93, 94), (39, 37, 82, 83), (3, 1, 64, 65), (17, 15, 71, 72), (45, 43, 85, 86), (23, 21, 74, 75), (51, 49, 88, 89), (7, 5, 66, 67), (29, 27, 77, 78), (57, 55, 91, 92), (35, 33, 80, 81), (13, 11, 69, 70), (63, 61, 94, 95), (41, 39, 83, 84), (19, 17, 72, 73), (126, 125, 157, 158), (81, 80, 112, 113), (70, 69, 101, 102), (90, 89, 121, 122), (68, 67, 99, 100), (79, 78, 110, 111), (88, 87, 119, 120), (66, 65, 97, 98), (77, 76, 108, 109), (86, 85, 117, 118), (75, 74, 106, 107), (95, 94, 126, 127), (84, 83, 115, 116), (73, 72, 104, 105), (93, 92, 124, 125), (82, 81, 113, 114), (71, 70, 102, 103), (91, 90, 122, 123), (69, 68, 100, 101), (80, 79, 111, 112), (89, 88, 120, 121), (67, 66, 98, 99), (78, 77, 109, 110), (87, 86, 118, 119), (65, 64, 96, 97), (76, 75, 107, 108), (64, 95, 127, 96), (85, 84, 116, 117), (74, 73, 105, 106), (94, 93, 125, 126), (83, 82, 114, 115), (72, 71, 103, 104), (128, 159, 191, 160), (115, 114, 146, 147), (104, 103, 135, 136), (124, 123, 155, 156), (113, 112, 144, 145), (102, 101, 133, 134), (122, 121, 153, 154), (100, 99, 131, 132), (111, 110, 142, 143), (120, 119, 151, 152), (98, 97, 129, 130), (109, 108, 140, 141), (118, 117, 149, 150), (107, 106, 138, 139), (127, 126, 158, 159), (116, 115, 147, 148), (105, 104, 136, 137), (125, 124, 156, 157), (114, 113, 145, 146), (103, 102, 134, 135), (123, 122, 154, 155), (101, 100, 132, 133), (112, 111, 143, 144), (121, 120, 152, 153), (99, 98, 130, 131), (110, 109, 141, 142), (119, 118, 150, 151), (97, 96, 128, 129), (108, 107, 139, 140), (96, 127, 159, 128), (117, 116, 148, 149), (106, 105, 137, 138), (183, 182, 214, 215), (149, 148, 180, 181), (138, 137, 169, 170), (158, 157, 189, 190), (147, 146, 178, 179), (136, 135, 167, 168), (156, 155, 187, 188), (145, 144, 176, 177), (134, 133, 165, 166), (154, 153, 185, 186), (132, 131, 163, 164), (143, 142, 174, 175), (152, 151, 183, 184), (130, 129, 161, 162), (141, 140, 172, 173), (150, 149, 181, 182), (139, 138, 170, 171), (159, 158, 190, 191), (148, 147, 179, 180), (137, 136, 168, 169), (157, 156, 188, 189), (146, 145, 177, 178), (135, 134, 166, 167), (155, 154, 186, 187), (133, 132, 164, 165), (144, 143, 175, 176), (153, 152, 184, 185), (131, 130, 162, 163), (142, 141, 173, 174), (151, 150, 182, 183), (129, 128, 160, 161), (140, 139, 171, 172), (161, 160, 192, 193), (172, 171, 203, 204), (160, 191, 223, 192), (181, 180, 212, 213), (170, 169, 201, 202), (190, 189, 221, 222), (179, 178, 210, 211), (168, 167, 199, 200), (188, 187, 219, 220), (177, 176, 208, 209), (166, 165, 197, 198), (186, 185, 217, 218), (164, 163, 195, 196), (175, 174, 206, 207), (184, 183, 215, 216), (162, 161, 193, 194), (173, 172, 204, 205), (182, 181, 213, 214), (171, 170, 202, 203), (191, 190, 222, 223), (180, 179, 211, 212), (169, 168, 200, 201), (189, 188, 220, 221), (178, 177, 209, 210), (167, 166, 198, 199), (187, 186, 218, 219), (165, 164, 196, 197), (176, 175, 207, 208), (185, 184, 216, 217), (163, 162, 194, 195), (174, 173, 205, 206), (254, 255, 287, 286), (8, 10, 229, 228), (30, 32, 240, 239), (58, 60, 254, 253), (36, 38, 243, 242), (0, 2, 225, 224), (14, 16, 232, 231), (42, 44, 246, 245), (20, 22, 235, 234), (48, 50, 249, 248), (4, 6, 227, 226), (26, 28, 238, 237), (54, 56, 252, 251), (32, 34, 241, 240), (10, 12, 230, 229), (60, 62, 255, 254), (38, 40, 244, 243), (16, 18, 233, 232), (44, 46, 247, 246), (22, 24, 236, 235), (50, 52, 250, 249), (6, 8, 228, 227), (28, 30, 239, 238), (56, 58, 253, 252), (34, 36, 242, 241), (12, 14, 231, 230), (62, 0, 224, 255), (40, 42, 245, 244), (18, 20, 234, 233), (46, 48, 248, 247), (2, 4, 226, 225), (24, 26, 237, 236), (256, 257, 258, 259, 260, 261, 262, 263, 264, 265, 266, 267, 268, 269, 270, 271, 272, 273, 274, 275, 276, 277, 278, 279, 280, 281, 282, 283, 284, 285, 286, 287), (243, 244, 276, 275), (232, 233, 265, 264), (252, 253, 285, 284), (241, 242, 274, 273), (230, 231, 263, 262), (250, 251, 283, 282), (228, 229, 261, 260), (239, 240, 272, 271), (248, 249, 281, 280), (226, 227, 259, 258), (237, 238, 270, 269), (246, 247, 279, 278), (224, 225, 257, 256), (235, 236, 268, 267), (255, 224, 256, 287), (244, 245, 277, 276), (233, 234, 266, 265), (253, 254, 286, 285), (242, 243, 275, 274), (231, 232, 264, 263), (251, 252, 284, 283), (240, 241, 273, 272), (229, 230, 262, 261), (249, 250, 282, 281), (227, 228, 260, 259), (238, 239, 271, 270), (247, 248, 280, 279), (225, 226, 258, 257), (236, 237, 269, 268), (245, 246, 278, 277), (234, 235, 267, 266)])
me_cylinder.polygons.foreach_set('use_smooth', [True] * 257)
_uv = me_cylinder.uv_layers.new(name='UVMap')
_uv.uv.foreach_set('vector', [0.4586, 0.6633, 0.4568, 0.5432, 0.4701, 0.5436, 0.4756, 0.6638, 0.4756, 0.6638, 0.4701, 0.5436, 0.4815, 0.5438, 0.4901, 0.6642, 0.1972, 0.3397, 0.1829, 0.4594, 0.1696, 0.4594, 0.1801, 0.3398, 0.1801, 0.3398, 0.1696, 0.4594, 0.1547, 0.4595, 0.1612, 0.3398, 0.1612, 0.3398, 0.1547, 0.4595, 0.1389, 0.4595, 0.1411, 0.3398, 0.1411, 0.3398, 0.1389, 0.4595, 0.1229, 0.4595, 0.1207, 0.3398, 0.1207, 0.3398, 0.1229, 0.4595, 0.1071, 0.4595, 0.1006, 0.3398, 0.1006, 0.3398, 0.1071, 0.4595, 0.09227, 0.4594, 0.08169, 0.3398, 0.08169, 0.3398, 0.09227, 0.4594, 0.0789, 0.4594, 0.06467, 0.3397, 0.06467, 0.3397, 0.0789, 0.4594, 0.06754, 0.4593, 0.05019, 0.3396, 0.9588, 0.3397, 0.9446, 0.4594, 0.9312, 0.4594, 0.9418, 0.3398, 0.9418, 0.3398, 0.9312, 0.4594, 0.9164, 0.4595, 0.9229, 0.3398, 0.9229, 0.3398, 0.9164, 0.4595, 0.9006, 0.4595, 0.9028, 0.3398, 0.9028, 0.3398, 0.9006, 0.4595, 0.8845, 0.4595, 0.8823, 0.3398, 0.8823, 0.3398, 0.8845, 0.4595, 0.8688, 0.4595, 0.8623, 0.3398, 0.8623, 0.3398, 0.8688, 0.4595, 0.8539, 0.4594, 0.8433, 0.3398, 0.8433, 0.3398, 0.8539, 0.4594, 0.8406, 0.4594, 0.8263, 0.3397, 0.8263, 0.3397, 0.8406, 0.4594, 0.8292, 0.4593, 0.8118, 0.3396, 0.7205, 0.3397, 0.7062, 0.4594, 0.6929, 0.4594, 0.7034, 0.3398, 0.7034, 0.3398, 0.6929, 0.4594, 0.678, 0.4595, 0.6845, 0.3398, 0.6845, 0.3398, 0.678, 0.4595, 0.6623, 0.4595, 0.6645, 0.3398, 0.6645, 0.3398, 0.6623, 0.4595, 0.6462, 0.4595, 0.644, 0.3398, 0.644, 0.3398, 0.6462, 0.4595, 0.6304, 0.4595, 0.6239, 0.3398, 0.6239, 0.3398, 0.6304, 0.4595, 0.6156, 0.4594, 0.605, 0.3398, 0.605, 0.3398, 0.6156, 0.4594, 0.6022, 0.4594, 0.588, 0.3397, 0.3288, 0.6587, 0.3549, 0.5395, 0.3662, 0.54, 0.3433, 0.6593, 0.3433, 0.6593, 0.3662, 0.54, 0.3796, 0.5406, 0.3603, 0.66, 0.3603, 0.66, 0.3796, 0.5406, 0.3944, 0.5411, 0.3792, 0.6607, 0.3792, 0.6607, 0.3944, 0.5411, 0.4101, 0.5417, 0.3992, 0.6614, 0.3992, 0.6614, 0.4101, 0.5417, 0.4262, 0.5422, 0.4196, 0.6621, 0.6304, 0.4595, 0.6462, 0.4595, 0.6437, 0.5728, 0.6232, 0.5728, 0.4397, 0.6628, 0.4419, 0.5427, 0.4568, 0.5432, 0.4586, 0.6633, 0.4196, 0.6621, 0.4262, 0.5422, 0.4419, 0.5427, 0.4397, 0.6628, 0.3433, 0.6593, 0.3603, 0.66, 0.3128, 0.8907, 0.2852, 0.8896, 0.3954, 0.428, 0.376, 0.4273, 0.3965, 0.3089, 0.4113, 0.3095, 0.9164, 0.4595, 0.9312, 0.4594, 0.943, 0.5727, 0.9236, 0.5728, 0.5909, 0.4593, 0.6022, 0.4594, 0.5863, 0.5727, 0.5715, 0.5726, 0.1547, 0.4595, 0.1696, 0.4594, 0.1814, 0.5727, 0.162, 0.5728, 0.8688, 0.4595, 0.8845, 0.4595, 0.8821, 0.5728, 0.8615, 0.5728, 0.4101, 0.5417, 0.3944, 0.5411, 0.3954, 0.428, 0.4159, 0.4288, 0.8292, 0.4593, 0.8406, 0.4594, 0.8247, 0.5727, 0.8098, 0.5726, 0.1071, 0.4595, 0.1229, 0.4595, 0.1204, 0.5728, 0.09984, 0.5728, 0.4568, 0.5432, 0.4419, 0.5427, 0.4574, 0.4301, 0.4768, 0.4307, 0.6623, 0.4595, 0.678, 0.4595, 0.6853, 0.5728, 0.6647, 0.5728, 0.06754, 0.4593, 0.0789, 0.4594, 0.06302, 0.5727, 0.04818, 0.5726, 0.6156, 0.4594, 0.6304, 0.4595, 0.6232, 0.5728, 0.6038, 0.5727, 0.1829, 0.4594, 0.1943, 0.4593, 0.2136, 0.5726, 0.1988, 0.5727, 0.9006, 0.4595, 0.9164, 0.4595, 0.9236, 0.5728, 0.9031, 0.5728, 0.3796, 0.5406, 0.3662, 0.54, 0.3586, 0.4266, 0.376, 0.4273, 0.1389, 0.4595, 0.1547, 0.4595, 0.162, 0.5728, 0.1414, 0.5728, 0.8539, 0.4594, 0.8688, 0.4595, 0.8615, 0.5728, 0.8421, 0.5727, 0.4262, 0.5422, 0.4101, 0.5417, 0.4159, 0.4288, 0.4369, 0.4295, 0.6929, 0.4594, 0.7062, 0.4594, 0.7221, 0.5727, 0.7047, 0.5727, 0.4701, 0.5436, 0.4568, 0.5432, 0.4768, 0.4307, 0.4942, 0.4312, 0.09227, 0.4594, 0.1071, 0.4595, 0.09984, 0.5728, 0.08046, 0.5727, 0.6462, 0.4595, 0.6623, 0.4595, 0.6647, 0.5728, 0.6437, 0.5728, 0.9312, 0.4594, 0.9446, 0.4594, 0.9605, 0.5727, 0.943, 0.5727, 0.6022, 0.4594, 0.6156, 0.4594, 0.6038, 0.5727, 0.5863, 0.5727, 0.1696, 0.4594, 0.1829, 0.4594, 0.1988, 0.5727, 0.1814, 0.5727, 0.8845, 0.4595, 0.9006, 0.4595, 0.9031, 0.5728, 0.8821, 0.5728, 0.3944, 0.5411, 0.3796, 0.5406, 0.376, 0.4273, 0.3954, 0.428, 0.8406, 0.4594, 0.8539, 0.4594, 0.8421, 0.5727, 0.8247, 0.5727, 0.1229, 0.4595, 0.1389, 0.4595, 0.1414, 0.5728, 0.1204, 0.5728, 0.4419, 0.5427, 0.4262, 0.5422, 0.4369, 0.4295, 0.4574, 0.4301, 0.678, 0.4595, 0.6929, 0.4594, 0.7047, 0.5727, 0.6853, 0.5728, 0.0789, 0.4594, 0.09227, 0.4594, 0.08046, 0.5727, 0.06302, 0.5727, 0.4431, 0.3106, 0.427, 0.3101, 0.4397, 0.1638, 0.4517, 0.1642, 0.8247, 0.5727, 0.8421, 0.5727, 0.8539, 0.6913, 0.8406, 0.6913, 0.1204, 0.5728, 0.1414, 0.5728, 0.1389, 0.6914, 0.1229, 0.6914, 0.3586, 0.4266, 0.3438, 0.426, 0.3718, 0.3079, 0.3831, 0.3084, 0.162, 0.5728, 0.1814, 0.5727, 0.1696, 0.6913, 0.1547, 0.6914, 0.8615, 0.5728, 0.8821, 0.5728, 0.8845, 0.6914, 0.8688, 0.6914, 0.6038, 0.5727, 0.6232, 0.5728, 0.6304, 0.6914, 0.6156, 0.6913, 0.509, 0.4316, 0.4942, 0.4312, 0.487, 0.3119, 0.4984, 0.3122, 0.9031, 0.5728, 0.9236, 0.5728, 0.9164, 0.6914, 0.9006, 0.6914, 0.6437, 0.5728, 0.6647, 0.5728, 0.6623, 0.6914, 0.6462, 0.6914, 0.943, 0.5727, 0.9605, 0.5727, 0.9446, 0.6913, 0.9312, 0.6913, 0.4574, 0.4301, 0.4369, 0.4295, 0.4431, 0.3106, 0.4588, 0.3111, 0.6853, 0.5728, 0.7047, 0.5727, 0.6929, 0.6913, 0.678, 0.6914, 0.06302, 0.5727, 0.08046, 0.5727, 0.09227, 0.6913, 0.0789, 0.6913, 0.4159, 0.4288, 0.3954, 0.428, 0.4113, 0.3095, 0.427, 0.3101, 0.8098, 0.5726, 0.8247, 0.5727, 0.8406, 0.6913, 0.8292, 0.6912, 0.09984, 0.5728, 0.1204, 0.5728, 0.1229, 0.6914, 0.1071, 0.6914, 0.376, 0.4273, 0.3586, 0.4266, 0.3831, 0.3084, 0.3965, 0.3089, 0.1414, 0.5728, 0.162, 0.5728, 0.1547, 0.6914, 0.1389, 0.6914, 0.8421, 0.5727, 0.8615, 0.5728, 0.8688, 0.6914, 0.8539, 0.6913, 0.5863, 0.5727, 0.6038, 0.5727, 0.6156, 0.6913, 0.6022, 0.6913, 0.1814, 0.5727, 0.1988, 0.5727, 0.1829, 0.6913, 0.1696, 0.6913, 0.8821, 0.5728, 0.9031, 0.5728, 0.9006, 0.6914, 0.8845, 0.6914, 0.6232, 0.5728, 0.6437, 0.5728, 0.6462, 0.6914, 0.6304, 0.6914, 0.4942, 0.4312, 0.4768, 0.4307, 0.4736, 0.3116, 0.487, 0.3119, 0.9236, 0.5728, 0.943, 0.5727, 0.9312, 0.6913, 0.9164, 0.6914, 0.4768, 0.4307, 0.4574, 0.4301, 0.4588, 0.3111, 0.4736, 0.3116, 0.6647, 0.5728, 0.6853, 0.5728, 0.678, 0.6914, 0.6623, 0.6914, 0.04818, 0.5726, 0.06302, 0.5727, 0.0789, 0.6913, 0.06754, 0.6912, 0.4369, 0.4295, 0.4159, 0.4288, 0.427, 0.3101, 0.4431, 0.3106, 0.7047, 0.5727, 0.7221, 0.5727, 0.7062, 0.6913, 0.6929, 0.6913, 0.08046, 0.5727, 0.09984, 0.5728, 0.1071, 0.6914, 0.09227, 0.6913, 0.4745, 0.1649, 0.4634, 0.1646, 0.4783, 0.04364, 0.4931, 0.04409, 0.6929, 0.6913, 0.7062, 0.6913, 0.693, 0.8375, 0.683, 0.8376, 0.09227, 0.6913, 0.1071, 0.6914, 0.1132, 0.8376, 0.1021, 0.8376, 0.4113, 0.3095, 0.3965, 0.3089, 0.417, 0.163, 0.428, 0.1634, 0.8406, 0.6913, 0.8539, 0.6913, 0.8638, 0.8376, 0.8538, 0.8375, 0.1229, 0.6914, 0.1389, 0.6914, 0.1369, 0.8376, 0.1249, 0.8376, 0.3831, 0.3084, 0.3718, 0.3079, 0.3986, 0.1622, 0.407, 0.1626, 0.1547, 0.6914, 0.1696, 0.6913, 0.1597, 0.8376, 0.1486, 0.8376, 0.8688, 0.6914, 0.8845, 0.6914, 0.8866, 0.8376, 0.8748, 0.8376, 0.6156, 0.6913, 0.6304, 0.6914, 0.6365, 0.8376, 0.6254, 0.8376, 0.4984, 0.3122, 0.487, 0.3119, 0.4844, 0.1652, 0.4929, 0.1654, 0.9006, 0.6914, 0.9164, 0.6914, 0.9103, 0.8376, 0.8986, 0.8376, 0.6462, 0.6914, 0.6623, 0.6914, 0.6602, 0.8376, 0.6482, 0.8376, 0.9312, 0.6913, 0.9446, 0.6913, 0.9313, 0.8375, 0.9214, 0.8376, 0.4588, 0.3111, 0.4431, 0.3106, 0.4517, 0.1642, 0.4634, 0.1646, 0.678, 0.6914, 0.6929, 0.6913, 0.683, 0.8376, 0.6719, 0.8376, 0.0789, 0.6913, 0.09227, 0.6913, 0.1021, 0.8376, 0.09217, 0.8375, 0.427, 0.3101, 0.4113, 0.3095, 0.428, 0.1634, 0.4397, 0.1638, 0.8292, 0.6912, 0.8406, 0.6913, 0.8538, 0.8375, 0.8454, 0.8375, 0.1071, 0.6914, 0.1229, 0.6914, 0.1249, 0.8376, 0.1132, 0.8376, 0.3965, 0.3089, 0.3831, 0.3084, 0.407, 0.1626, 0.417, 0.163, 0.1389, 0.6914, 0.1547, 0.6914, 0.1486, 0.8376, 0.1369, 0.8376, 0.8539, 0.6913, 0.8688, 0.6914, 0.8748, 0.8376, 0.8638, 0.8376, 0.6022, 0.6913, 0.6156, 0.6913, 0.6254, 0.8376, 0.6155, 0.8375, 0.1696, 0.6913, 0.1829, 0.6913, 0.1696, 0.8375, 0.1597, 0.8376, 0.8845, 0.6914, 0.9006, 0.6914, 0.8986, 0.8376, 0.8866, 0.8376, 0.6304, 0.6914, 0.6462, 0.6914, 0.6482, 0.8376, 0.6365, 0.8376, 0.487, 0.3119, 0.4736, 0.3116, 0.4745, 0.1649, 0.4844, 0.1652, 0.9164, 0.6914, 0.9312, 0.6913, 0.9214, 0.8376, 0.9103, 0.8376, 0.4736, 0.3116, 0.4588, 0.3111, 0.4634, 0.1646, 0.4745, 0.1649, 0.6623, 0.6914, 0.678, 0.6914, 0.6719, 0.8376, 0.6602, 0.8376, 0.06754, 0.6912, 0.0789, 0.6913, 0.09217, 0.8375, 0.0837, 0.8375, 0.6304, 0.9592, 0.6462, 0.9592, 0.644, 1.0, 0.6241, 1.0, 0.6602, 0.8376, 0.6719, 0.8376, 0.678, 0.9592, 0.6623, 0.9592, 0.0837, 0.8375, 0.09217, 0.8375, 0.0789, 0.9591, 0.06754, 0.959, 0.4517, 0.1642, 0.4397, 0.1638, 0.4465, 0.04259, 0.4626, 0.04313, 0.683, 0.8376, 0.693, 0.8375, 0.7062, 0.9591, 0.6929, 0.9591, 0.1021, 0.8376, 0.1132, 0.8376, 0.1071, 0.9592, 0.09227, 0.9591, 0.428, 0.1634, 0.417, 0.163, 0.416, 0.04147, 0.4308, 0.04203, 0.8538, 0.8375, 0.8638, 0.8376, 0.8539, 0.9592, 0.8406, 0.9591, 0.1249, 0.8376, 0.1369, 0.8376, 0.1389, 0.9592, 0.1229, 0.9592, 0.607, 0.8375, 0.6155, 0.8375, 0.6022, 0.9591, 0.5909, 0.959, 0.1486, 0.8376, 0.1597, 0.8376, 0.1696, 0.9591, 0.1547, 0.9592, 0.8748, 0.8376, 0.8866, 0.8376, 0.8845, 0.9592, 0.8688, 0.9592, 0.6254, 0.8376, 0.6365, 0.8376, 0.6304, 0.9592, 0.6156, 0.9591, 0.1696, 0.8375, 0.1781, 0.8375, 0.1943, 0.959, 0.1829, 0.9591, 0.8986, 0.8376, 0.9103, 0.8376, 0.9164, 0.9592, 0.9006, 0.9592, 0.6482, 0.8376, 0.6602, 0.8376, 0.6623, 0.9592, 0.6462, 0.9592, 0.9214, 0.8376, 0.9313, 0.8375, 0.9446, 0.9591, 0.9312, 0.9592, 0.4634, 0.1646, 0.4517, 0.1642, 0.4626, 0.04313, 0.4783, 0.04364, 0.6719, 0.8376, 0.683, 0.8376, 0.6929, 0.9591, 0.678, 0.9592, 0.09217, 0.8375, 0.1021, 0.8376, 0.09227, 0.9591, 0.0789, 0.9591, 0.4397, 0.1638, 0.428, 0.1634, 0.4308, 0.04203, 0.4465, 0.04259, 0.8454, 0.8375, 0.8538, 0.8375, 0.8406, 0.9591, 0.8292, 0.959, 0.1132, 0.8376, 0.1249, 0.8376, 0.1229, 0.9592, 0.1071, 0.9592, 0.417, 0.163, 0.407, 0.1626, 0.4026, 0.04094, 0.416, 0.04147, 0.1369, 0.8376, 0.1486, 0.8376, 0.1547, 0.9592, 0.1389, 0.9592, 0.8638, 0.8376, 0.8748, 0.8376, 0.8688, 0.9592, 0.8539, 0.9592, 0.6155, 0.8375, 0.6254, 0.8376, 0.6156, 0.9591, 0.6022, 0.9591, 0.1597, 0.8376, 0.1696, 0.8375, 0.1829, 0.9591, 0.1696, 0.9591, 0.8866, 0.8376, 0.8986, 0.8376, 0.9006, 0.9592, 0.8845, 0.9592, 0.6365, 0.8376, 0.6482, 0.8376, 0.6462, 0.9592, 0.6304, 0.9592, 0.4844, 0.1652, 0.4745, 0.1649, 0.4931, 0.04409, 0.5065, 0.04446, 0.9103, 0.8376, 0.9214, 0.8376, 0.9312, 0.9592, 0.9164, 0.9592, 0.5065, 0.04446, 0.4931, 0.04409, 0.5064, 0.003992, 0.5233, 0.004466, 0.9164, 0.9592, 0.9312, 0.9592, 0.9415, 0.9999, 0.9227, 1.0, 0.4931, 0.04409, 0.4783, 0.04364, 0.4876, 0.003423, 0.5064, 0.003992, 0.6623, 0.9592, 0.678, 0.9592, 0.6844, 1.0, 0.6644, 1.0, 0.06754, 0.959, 0.0789, 0.9591, 0.06502, 0.9999, 0.05062, 0.9998, 0.4626, 0.04313, 0.4465, 0.04259, 0.4473, 0.002091, 0.4677, 0.002781, 0.6929, 0.9591, 0.7062, 0.9591, 0.7201, 0.9999, 0.7032, 0.9999, 0.09227, 0.9591, 0.1071, 0.9592, 0.1008, 1.0, 0.08195, 0.9999, 0.4308, 0.04203, 0.416, 0.04147, 0.4086, 0.0006734, 0.4274, 0.00138, 0.8406, 0.9591, 0.8539, 0.9592, 0.8436, 0.9999, 0.8267, 0.9999, 0.1229, 0.9592, 0.1389, 0.9592, 0.1411, 1.0, 0.1207, 1.0, 0.5909, 0.959, 0.6022, 0.9591, 0.5883, 0.9999, 0.5739, 0.9998, 0.1547, 0.9592, 0.1696, 0.9591, 0.1799, 0.9999, 0.1611, 1.0, 0.8688, 0.9592, 0.8845, 0.9592, 0.8824, 1.0, 0.8624, 1.0, 0.6156, 0.9591, 0.6304, 0.9592, 0.6241, 1.0, 0.6053, 0.9999, 0.1829, 0.9591, 0.1943, 0.959, 0.2112, 0.9998, 0.1968, 0.9999, 0.9006, 0.9592, 0.9164, 0.9592, 0.9227, 1.0, 0.9027, 1.0, 0.6462, 0.9592, 0.6623, 0.9592, 0.6644, 1.0, 0.644, 1.0, 0.9312, 0.9592, 0.9446, 0.9591, 0.9585, 0.9999, 0.9415, 0.9999, 0.4783, 0.04364, 0.4626, 0.04313, 0.4677, 0.002781, 0.4876, 0.003423, 0.678, 0.9592, 0.6929, 0.9591, 0.7032, 0.9999, 0.6844, 1.0, 0.0789, 0.9591, 0.09227, 0.9591, 0.08195, 0.9999, 0.06502, 0.9999, 0.4465, 0.04259, 0.4308, 0.04203, 0.4274, 0.00138, 0.4473, 0.002091, 0.8292, 0.959, 0.8406, 0.9591, 0.8267, 0.9999, 0.8123, 0.9998, 0.1071, 0.9592, 0.1229, 0.9592, 0.1207, 1.0, 0.1008, 1.0, 0.416, 0.04147, 0.4026, 0.04094, 0.3917, 0.0, 0.4086, 0.0006734, 0.1389, 0.9592, 0.1547, 0.9592, 0.1611, 1.0, 0.1411, 1.0, 0.8539, 0.9592, 0.8688, 0.9592, 0.8624, 1.0, 0.8436, 0.9999, 0.6022, 0.9591, 0.6156, 0.9591, 0.6053, 0.9999, 0.5883, 0.9999, 0.1696, 0.9591, 0.1829, 0.9591, 0.1968, 0.9999, 0.1799, 0.9999, 0.8845, 0.9592, 0.9006, 0.9592, 0.9027, 1.0, 0.8824, 1.0, 0.4091, 0.8942, 0.4416, 0.8952, 0.3848, 0.9996, 0.3848, 0.9996, 0.1612, 0.3398, 0.1411, 0.3398, 0.1475, 0.1087, 0.1801, 0.1086, 0.8623, 0.3398, 0.8433, 0.3398, 0.8127, 0.1085, 0.8434, 0.1086, 0.3992, 0.6614, 0.4196, 0.6621, 0.4091, 0.8942, 0.3759, 0.893, 0.7205, 0.3397, 0.7034, 0.3398, 0.7341, 0.1085, 0.7617, 0.1084, 0.4586, 0.6633, 0.4756, 0.6638, 0.4999, 0.8969, 0.4723, 0.8961, 0.1006, 0.3398, 0.08169, 0.3398, 0.05108, 0.1085, 0.08175, 0.1086, 0.6645, 0.3398, 0.644, 0.3398, 0.6376, 0.1087, 0.6708, 0.1087, 0.9588, 0.3397, 0.9418, 0.3398, 0.9724, 0.1085, 1.0, 0.1084, 0.605, 0.3398, 0.588, 0.3397, 0.5468, 0.1084, 0.5744, 0.1085, 0.1972, 0.3397, 0.1801, 0.3398, 0.2107, 0.1085, 0.2383, 0.1084, 0.9028, 0.3398, 0.8823, 0.3398, 0.876, 0.1087, 0.9092, 0.1087, 0.3603, 0.66, 0.3792, 0.6607, 0.3434, 0.8919, 0.3128, 0.8907, 0.8433, 0.3398, 0.8263, 0.3397, 0.7851, 0.1084, 0.8127, 0.1085, 0.1411, 0.3398, 0.1207, 0.3398, 0.1143, 0.1087, 0.1475, 0.1087, 0.4196, 0.6621, 0.4397, 0.6628, 0.4416, 0.8952, 0.4091, 0.8942, 0.7034, 0.3398, 0.6845, 0.3398, 0.7034, 0.1086, 0.7341, 0.1085, 0.08169, 0.3398, 0.06467, 0.3397, 0.02347, 0.1084, 0.05108, 0.1085, 0.644, 0.3398, 0.6239, 0.3398, 0.6051, 0.1086, 0.6376, 0.1087, 0.9418, 0.3398, 0.9229, 0.3398, 0.9417, 0.1086, 0.9724, 0.1085, 0.3288, 0.6587, 0.3433, 0.6593, 0.2852, 0.8896, 0.2618, 0.8886, 0.1801, 0.3398, 0.1612, 0.3398, 0.1801, 0.1086, 0.2107, 0.1085, 0.8823, 0.3398, 0.8623, 0.3398, 0.8434, 0.1086, 0.876, 0.1087, 0.3792, 0.6607, 0.3992, 0.6614, 0.3759, 0.893, 0.3434, 0.8919, 0.8263, 0.3397, 0.8118, 0.3396, 0.7617, 0.1083, 0.7851, 0.1084, 0.1207, 0.3398, 0.1006, 0.3398, 0.08175, 0.1086, 0.1143, 0.1087, 0.4397, 0.6628, 0.4586, 0.6633, 0.4723, 0.8961, 0.4416, 0.8952, 0.6845, 0.3398, 0.6645, 0.3398, 0.6708, 0.1087, 0.7034, 0.1086, 0.06467, 0.3397, 0.05019, 0.3396, 0.0, 0.1083, 0.02347, 0.1084, 0.6239, 0.3398, 0.605, 0.3398, 0.5744, 0.1085, 0.6051, 0.1086, 0.4756, 0.6638, 0.4901, 0.6642, 0.5233, 0.8975, 0.4999, 0.8969, 0.9229, 0.3398, 0.9028, 0.3398, 0.9092, 0.1087, 0.9417, 0.1086, 0.0, 0.0, 0.0, 0.0, 0.0, 0.0, 0.0, 0.0, 0.0, 0.0, 0.0, 0.0, 0.0, 0.0, 0.0, 0.0, 0.0, 0.0, 0.0, 0.0, 0.0, 0.0, 0.0, 0.0, 0.0, 0.0, 0.0, 0.0, 0.0, 0.0, 0.0, 0.0, 0.0, 0.0, 0.0, 0.0, 0.0, 0.0, 0.0, 0.0, 0.0, 0.0, 0.0, 0.0, 0.0, 0.0, 0.0, 0.0, 0.0, 0.0, 0.0, 0.0, 0.0, 0.0, 0.0, 0.0, 0.0, 0.0, 0.0, 0.0, 0.0, 0.0, 0.0, 0.0, 0.7341, 0.1085, 0.7034, 0.1086, 0.6542, 0.0, 0.6542, 0.0, 0.05108, 0.1085, 0.02347, 0.1084, 0.1309, 0.0, 0.1309, 0.0, 0.3434, 0.8919, 0.3759, 0.893, 0.3848, 0.9996, 0.3848, 0.9996, 0.7851, 0.1084, 0.7617, 0.1083, 0.8926, 0.0, 0.8926, 0.0, 0.1143, 0.1087, 0.08175, 0.1086, 0.1309, 0.0, 0.1309, 0.0, 0.2852, 0.8896, 0.3128, 0.8907, 0.3848, 0.9996, 0.3848, 0.9996, 0.1801, 0.1086, 0.1475, 0.1087, 0.1309, 0.0, 0.1309, 0.0, 0.8434, 0.1086, 0.8127, 0.1085, 0.8926, 0.0, 0.8926, 0.0, 0.5744, 0.1085, 0.5468, 0.1084, 0.6542, 0.0, 0.6542, 0.0, 0.2383, 0.1084, 0.2107, 0.1085, 0.1309, 0.0, 0.1309, 0.0, 0.9092, 0.1087, 0.876, 0.1087, 0.8926, 0.0, 0.8926, 0.0, 0.6376, 0.1087, 0.6051, 0.1086, 0.6542, 0.0, 0.6542, 0.0, 0.4723, 0.8961, 0.4999, 0.8969, 0.3848, 0.9996, 0.3848, 0.9996, 0.9724, 0.1085, 0.9417, 0.1086, 0.8926, 0.0, 0.8926, 0.0, 0.4416, 0.8952, 0.4723, 0.8961, 0.3848, 0.9996, 0.3848, 0.9996, 0.7034, 0.1086, 0.6708, 0.1087, 0.6542, 0.0, 0.6542, 0.0, 0.02347, 0.1084, 0.0, 0.1083, 0.1309, 0.0, 0.1309, 0.0, 0.3759, 0.893, 0.4091, 0.8942, 0.3848, 0.9996, 0.3848, 0.9996, 0.7617, 0.1084, 0.7341, 0.1085, 0.6542, 0.0, 0.6542, 0.0, 0.08175, 0.1086, 0.05108, 0.1085, 0.1309, 0.0, 0.1309, 0.0, 0.3128, 0.8907, 0.3434, 0.8919, 0.3848, 0.9996, 0.3848, 0.9996, 0.8127, 0.1085, 0.7851, 0.1084, 0.8926, 0.0, 0.8926, 0.0, 0.1475, 0.1087, 0.1143, 0.1087, 0.1309, 0.0, 0.1309, 0.0, 0.5468, 0.1084, 0.5233, 0.1083, 0.6542, 0.0, 0.6542, 0.0, 0.2107, 0.1085, 0.1801, 0.1086, 0.1309, 0.0, 0.1309, 0.0, 0.876, 0.1087, 0.8434, 0.1086, 0.8926, 0.0, 0.8926, 0.0, 0.6051, 0.1086, 0.5744, 0.1085, 0.6542, 0.0, 0.6542, 0.0, 0.2618, 0.1083, 0.2383, 0.1084, 0.1309, 0.0, 0.1309, 0.0, 0.9417, 0.1086, 0.9092, 0.1087, 0.8926, 0.0, 0.8926, 0.0, 0.6708, 0.1087, 0.6376, 0.1087, 0.6542, 0.0, 0.6542, 0.0, 1.0, 0.1084, 0.9724, 0.1085, 0.8926, 0.0, 0.8926, 0.0])
me_cylinder.use_remesh_preserve_volume = False
me_cylinder.use_remesh_preserve_attributes = False
me_cylinder.use_mirror_vertex_groups = False
me_cylinder.update()
me_sphere = bpy.data.meshes.new('Sphere')
me_sphere.from_pydata([(-0.1398, 2.498e-08, 0.9729), (-0.2742, 2.498e-08, 0.9322), (-0.5173, 8.293e-09, 0.8315), (-0.6631, 4.874e-09, 0.7071), (-0.7899, 9.523e-09, 0.5556), (-0.8962, 1.886e-09, 0.3827), (-0.9808, 0.0, 0.1951), (-0.1371, 0.02727, 0.9729), (-0.269, 0.0535, 0.9322), (-0.5074, 0.1009, 0.8315), (-0.6503, 0.1294, 0.7071), (-0.7747, 0.1541, 0.5556), (-0.8789, 0.1748, 0.3827), (-0.9619, 0.1913, 0.1951), (-0.1292, 0.0535, 0.9729), (-0.2534, 0.1049, 0.9322), (-0.4779, 0.198, 0.8315), (-0.6126, 0.2537, 0.7071), (-0.7298, 0.3023, 0.5556), (-0.8279, 0.3429, 0.3827), (-0.9061, 0.3753, 0.1951), (-0.1162, 0.07767, 0.9729), (-0.228, 0.1524, 0.9322), (-0.4301, 0.2874, 0.8315), (-0.5513, 0.3684, 0.7071), (-0.6568, 0.4388, 0.5556), (-0.7451, 0.4979, 0.3827), (-0.8155, 0.5449, 0.1951), (-0.09886, 0.09886, 0.9729), (-0.1939, 0.1939, 0.9322), (-0.3658, 0.3658, 0.8315), (-0.4688, 0.4688, 0.7071), (-0.5585, 0.5585, 0.5556), (-0.6337, 0.6337, 0.3827), (-0.6935, 0.6935, 0.1951), (-0.07767, 0.1162, 0.9729), (-0.1524, 0.228, 0.9322), (-0.2874, 0.4301, 0.8315), (-0.3684, 0.5513, 0.7071), (-0.4388, 0.6568, 0.5556), (-0.4979, 0.7451, 0.3827), (-0.5449, 0.8155, 0.1951), (-0.0535, 0.1292, 0.9729), (-0.1049, 0.2534, 0.9322), (-0.198, 0.4779, 0.8315), (-0.2537, 0.6126, 0.7071), (-0.3023, 0.7298, 0.5556), (-0.3429, 0.8279, 0.3827), (-0.3753, 0.9061, 0.1951), (-0.02727, 0.1371, 0.9729), (-0.0535, 0.269, 0.9322), (-0.1009, 0.5074, 0.8315), (-0.1294, 0.6503, 0.7071), (-0.1541, 0.7747, 0.5556), (-0.1748, 0.8789, 0.3827), (-0.1913, 0.9619, 0.1951), (3.154e-07, 0.1398, 0.9729), (3.101e-07, 0.2742, 0.9322), (3.112e-07, 0.5173, 0.8315), (3.146e-07, 0.6631, 0.7071), (3.285e-07, 0.7899, 0.5556), (2.744e-07, 0.8962, 0.3827), (3.937e-07, 0.9808, 0.1951), (0.02728, 0.1371, 0.9729), (0.0535, 0.269, 0.9322), (0.1009, 0.5074, 0.8315), (0.1294, 0.6503, 0.7071), (0.1541, 0.7747, 0.5556), (0.1748, 0.8789, 0.3827), (0.1913, 0.9619, 0.1951), (0.0535, 0.1292, 0.9729), (0.1049, 0.2534, 0.9322), (0.198, 0.4779, 0.8315), (0.2537, 0.6126, 0.7071), (0.3023, 0.7298, 0.5556), (0.3429, 0.8279, 0.3827), (0.3753, 0.9061, 0.1951), (0.07767, 0.1162, 0.9729), (0.1524, 0.228, 0.9322), (0.2874, 0.4301, 0.8315), (0.3684, 0.5513, 0.7071), (0.4388, 0.6568, 0.5556), (0.4979, 0.7451, 0.3827), (0.5449, 0.8155, 0.1951), (0.09886, 0.09886, 0.9729), (0.1939, 0.1939, 0.9322), (0.3658, 0.3658, 0.8315), (0.4688, 0.4688, 0.7071), (0.5585, 0.5585, 0.5556), (0.6337, 0.6337, 0.3827), (0.6935, 0.6935, 0.1951), (0.1162, 0.07767, 0.9729), (0.228, 0.1524, 0.9322), (0.4301, 0.2874, 0.8315), (0.5513, 0.3684, 0.7071), (0.6568, 0.4388, 0.5556), (0.7451, 0.4979, 0.3827), (0.8155, 0.5449, 0.1951), (0.1292, 0.0535, 0.9729), (0.2534, 0.1049, 0.9322), (0.4779, 0.198, 0.8315), (0.6126, 0.2537, 0.7071), (0.7298, 0.3023, 0.5556), (0.8279, 0.3429, 0.3827), (0.9061, 0.3753, 0.1951), (0.1371, 0.02727, 0.9729), (0.269, 0.0535, 0.9322), (0.5074, 0.1009, 0.8315), (0.6503, 0.1294, 0.7071), (0.7747, 0.1541, 0.5556), (0.8789, 0.1748, 0.3827), (0.9619, 0.1913, 0.1951), (0.1398, 1.981e-08, 0.9729), (0.2742, 5.452e-08, 0.9322), (0.5173, 3.28e-08, 0.8315), (0.6631, -1.935e-08, 0.7071), (0.7899, -7.165e-08, 0.5556), (0.8962, 6.355e-08, 0.3827), (0.9808, -8.544e-08, 0.1951), (-0.9619, -0.1913, 0.1201), (-0.9061, -0.3753, 0.1201), (0.1371, -0.02727, 0.9729), (0.269, -0.0535, 0.9322), (0.5074, -0.1009, 0.8315), (0.6503, -0.1294, 0.7071), (0.7747, -0.1541, 0.5556), (0.8789, -0.1748, 0.3827), (0.9619, -0.1913, 0.1951), (-0.8155, -0.5449, 0.1201), (-0.6935, -0.6935, 0.1201), (0.1292, -0.0535, 0.9729), (0.2534, -0.1049, 0.9322), (0.4779, -0.198, 0.8315), (0.6126, -0.2537, 0.7071), (0.7298, -0.3023, 0.5556), (0.8279, -0.3429, 0.3827), (0.9061, -0.3753, 0.1951), (-0.5449, -0.8155, 0.1201), (-0.3753, -0.9061, 0.1201), (0.1162, -0.07767, 0.9729), (0.228, -0.1524, 0.9322), (0.4301, -0.2874, 0.8315), (0.5513, -0.3684, 0.7071), (0.6568, -0.4388, 0.5556), (0.7451, -0.4979, 0.3827), (0.8155, -0.5449, 0.1951), (-0.1913, -0.9619, 0.1201), (9.567e-08, -0.9808, 0.1201), (0.09886, -0.09886, 0.9729), (0.1939, -0.1939, 0.9322), (0.3658, -0.3658, 0.8315), (0.4688, -0.4688, 0.7071), (0.5585, -0.5585, 0.5556), (0.6337, -0.6337, 0.3827), (0.6935, -0.6935, 0.1951), (0.1913, -0.9619, 0.1201), (0.3753, -0.9061, 0.1201), (0.07767, -0.1162, 0.9729), (0.1524, -0.228, 0.9322), (0.2874, -0.4301, 0.8315), (0.3684, -0.5513, 0.7071), (0.4388, -0.6568, 0.5556), (0.4979, -0.7451, 0.3827), (0.5449, -0.8155, 0.1951), (0.5449, -0.8155, 0.1201), (0.6935, -0.6935, 0.1201), (0.0535, -0.1292, 0.9729), (0.1049, -0.2534, 0.9322), (0.198, -0.4779, 0.8315), (0.2537, -0.6126, 0.7071), (0.3023, -0.7298, 0.5556), (0.3429, -0.8279, 0.3827), (0.3753, -0.9061, 0.1951), (0.8155, -0.5449, 0.1201), (0.9061, -0.3753, 0.1201), (0.02727, -0.1371, 0.9729), (0.0535, -0.269, 0.9322), (0.1009, -0.5074, 0.8315), (0.1294, -0.6503, 0.7071), (0.1541, -0.7747, 0.5556), (0.1748, -0.8789, 0.3827), (0.1913, -0.9619, 0.1951), (0.9619, -0.1913, 0.1201), (0.9808, -8.544e-08, 0.1201), (3.047e-07, -0.1398, 0.9729), (2.834e-07, -0.2742, 0.9322), (2.834e-07, -0.5173, 0.8315), (1.889e-07, -0.6631, 0.7071), (1.444e-07, -0.7899, 0.5556), (3.178e-07, -0.8962, 0.3827), (9.567e-08, -0.9808, 0.1951), (0.9619, 0.1913, 0.1201), (0.9061, 0.3753, 0.1201), (-0.02727, -0.1371, 0.9729), (-0.0535, -0.269, 0.9322), (-0.1009, -0.5074, 0.8315), (-0.1294, -0.6503, 0.7071), (-0.1541, -0.7747, 0.5556), (-0.1748, -0.8789, 0.3827), (-0.1913, -0.9619, 0.1951), (0.8155, 0.5449, 0.1201), (0.6935, 0.6935, 0.1201), (-0.0535, -0.1292, 0.9729), (-0.1049, -0.2534, 0.9322), (-0.198, -0.4779, 0.8315), (-0.2537, -0.6126, 0.7071), (-0.3023, -0.7298, 0.5556), (-0.3429, -0.8279, 0.3827), (-0.3753, -0.9061, 0.1951), (0.5449, 0.8155, 0.1201), (0.3753, 0.9061, 0.1201), (-0.07767, -0.1162, 0.9729), (-0.1524, -0.228, 0.9322), (-0.2874, -0.4301, 0.8315), (-0.3684, -0.5513, 0.7071), (-0.4388, -0.6568, 0.5556), (-0.4979, -0.7451, 0.3827), (-0.5449, -0.8155, 0.1951), (0.1913, 0.9619, 0.1201), (3.937e-07, 0.9808, 0.1201), (-0.09886, -0.09886, 0.9729), (-0.1939, -0.1939, 0.9322), (-0.3658, -0.3658, 0.8315), (-0.4688, -0.4688, 0.7071), (-0.5585, -0.5585, 0.5556), (-0.6337, -0.6337, 0.3827), (-0.6935, -0.6935, 0.1951), (-0.1913, 0.9619, 0.1201), (-0.3753, 0.9061, 0.1201), (-0.1162, -0.07767, 0.9729), (-0.228, -0.1524, 0.9322), (-0.4301, -0.2874, 0.8315), (-0.5513, -0.3684, 0.7071), (-0.6568, -0.4388, 0.5556), (-0.7451, -0.4979, 0.3827), (-0.8155, -0.5449, 0.1951), (-0.5449, 0.8155, 0.1201), (-0.6935, 0.6935, 0.1201), (9.911e-08, -6.438e-08, 0.9867), (-0.1292, -0.0535, 0.9729), (-0.2534, -0.1049, 0.9322), (-0.4779, -0.198, 0.8315), (-0.6126, -0.2537, 0.7071), (-0.7298, -0.3023, 0.5556), (-0.8279, -0.3429, 0.3827), (-0.9061, -0.3753, 0.1951), (-0.8155, 0.5449, 0.1201), (-0.9061, 0.3753, 0.1201), (-0.1371, -0.02727, 0.9729), (-0.269, -0.0535, 0.9322), (-0.5074, -0.1009, 0.8315), (-0.6503, -0.1294, 0.7071), (-0.7747, -0.1541, 0.5556), (-0.8789, -0.1748, 0.3827), (-0.9619, -0.1913, 0.1951), (-0.9619, 0.1913, 0.1201), (-0.9808, 0.0, 0.1201)], [], [(5, 4, 11, 12), (3, 2, 9, 10), (1, 0, 7, 8), (6, 5, 12, 13), (4, 3, 10, 11), (2, 1, 8, 9), (9, 8, 15, 16), (12, 11, 18, 19), (10, 9, 16, 17), (8, 7, 14, 15), (13, 12, 19, 20), (11, 10, 17, 18), (16, 15, 22, 23), (19, 18, 25, 26), (17, 16, 23, 24), (15, 14, 21, 22), (20, 19, 26, 27), (18, 17, 24, 25), (23, 22, 29, 30), (26, 25, 32, 33), (24, 23, 30, 31), (22, 21, 28, 29), (27, 26, 33, 34), (25, 24, 31, 32), (30, 29, 36, 37), (33, 32, 39, 40), (31, 30, 37, 38), (29, 28, 35, 36), (34, 33, 40, 41), (32, 31, 38, 39), (37, 36, 43, 44), (40, 39, 46, 47), (38, 37, 44, 45), (36, 35, 42, 43), (41, 40, 47, 48), (39, 38, 45, 46), (44, 43, 50, 51), (47, 46, 53, 54), (45, 44, 51, 52), (43, 42, 49, 50), (48, 47, 54, 55), (46, 45, 52, 53), (51, 50, 57, 58), (54, 53, 60, 61), (52, 51, 58, 59), (50, 49, 56, 57), (55, 54, 61, 62), (53, 52, 59, 60), (58, 57, 64, 65), (61, 60, 67, 68), (59, 58, 65, 66), (57, 56, 63, 64), (62, 61, 68, 69), (60, 59, 66, 67), (65, 64, 71, 72), (68, 67, 74, 75), (66, 65, 72, 73), (64, 63, 70, 71), (69, 68, 75, 76), (67, 66, 73, 74), (72, 71, 78, 79), (75, 74, 81, 82), (73, 72, 79, 80), (71, 70, 77, 78), (76, 75, 82, 83), (74, 73, 80, 81), (79, 78, 85, 86), (82, 81, 88, 89), (80, 79, 86, 87), (78, 77, 84, 85), (83, 82, 89, 90), (81, 80, 87, 88), (86, 85, 92, 93), (89, 88, 95, 96), (87, 86, 93, 94), (85, 84, 91, 92), (90, 89, 96, 97), (88, 87, 94, 95), (93, 92, 99, 100), (96, 95, 102, 103), (94, 93, 100, 101), (92, 91, 98, 99), (97, 96, 103, 104), (95, 94, 101, 102), (100, 99, 106, 107), (103, 102, 109, 110), (101, 100, 107, 108), (99, 98, 105, 106), (104, 103, 110, 111), (102, 101, 108, 109), (107, 106, 113, 114), (76, 83, 209, 210), (110, 109, 116, 117), (108, 107, 114, 115), (106, 105, 112, 113), (163, 172, 156, 164), (111, 110, 117, 118), (109, 108, 115, 116), (114, 113, 122, 123), (245, 254, 119, 120), (117, 116, 125, 126), (115, 114, 123, 124), (113, 112, 121, 122), (104, 111, 191, 192), (118, 117, 126, 127), (116, 115, 124, 125), (123, 122, 131, 132), (27, 34, 237, 246), (126, 125, 134, 135), (124, 123, 132, 133), (122, 121, 130, 131), (6, 13, 255, 256), (127, 126, 135, 136), (125, 124, 133, 134), (132, 131, 140, 141), (199, 208, 138, 146), (135, 134, 143, 144), (133, 132, 141, 142), (131, 130, 139, 140), (55, 62, 219, 227), (136, 135, 144, 145), (134, 133, 142, 143), (141, 140, 149, 150), (136, 145, 173, 174), (144, 143, 152, 153), (142, 141, 150, 151), (140, 139, 148, 149), (83, 90, 201, 209), (145, 144, 153, 154), (143, 142, 151, 152), (150, 149, 158, 159), (172, 181, 155, 156), (153, 152, 161, 162), (151, 150, 159, 160), (149, 148, 157, 158), (111, 118, 183, 191), (154, 153, 162, 163), (152, 151, 160, 161), (159, 158, 167, 168), (34, 41, 236, 237), (162, 161, 170, 171), (160, 159, 168, 169), (158, 157, 166, 167), (208, 217, 137, 138), (163, 162, 171, 172), (161, 160, 169, 170), (168, 167, 176, 177), (62, 69, 218, 219), (171, 170, 179, 180), (169, 168, 177, 178), (167, 166, 175, 176), (145, 154, 165, 173), (172, 171, 180, 181), (170, 169, 178, 179), (177, 176, 185, 186), (90, 97, 200, 201), (180, 179, 188, 189), (178, 177, 186, 187), (176, 175, 184, 185), (13, 20, 247, 255), (181, 180, 189, 190), (179, 178, 187, 188), (186, 185, 194, 195), (181, 190, 147, 155), (189, 188, 197, 198), (187, 186, 195, 196), (185, 184, 193, 194), (41, 48, 228, 236), (190, 189, 198, 199), (188, 187, 196, 197), (195, 194, 203, 204), (118, 127, 182, 183), (198, 197, 206, 207), (196, 195, 204, 205), (194, 193, 202, 203), (217, 226, 129, 137), (199, 198, 207, 208), (197, 196, 205, 206), (204, 203, 212, 213), (69, 76, 210, 218), (207, 206, 215, 216), (205, 204, 213, 214), (203, 202, 211, 212), (154, 163, 164, 165), (208, 207, 216, 217), (206, 205, 214, 215), (213, 212, 221, 222), (235, 245, 120, 128), (216, 215, 224, 225), (214, 213, 222, 223), (212, 211, 220, 221), (97, 104, 192, 200), (217, 216, 225, 226), (215, 214, 223, 224), (222, 221, 230, 231), (20, 27, 246, 247), (225, 224, 233, 234), (223, 222, 231, 232), (221, 220, 229, 230), (190, 199, 146, 147), (226, 225, 234, 235), (224, 223, 232, 233), (231, 230, 240, 241), (254, 6, 256, 119), (234, 233, 243, 244), (232, 231, 241, 242), (230, 229, 239, 240), (48, 55, 227, 228), (235, 234, 244, 245), (233, 232, 242, 243), (241, 240, 249, 250), (127, 136, 174, 182), (244, 243, 252, 253), (242, 241, 250, 251), (240, 239, 248, 249), (226, 235, 128, 129), (245, 244, 253, 254), (243, 242, 251, 252), (0, 238, 7), (7, 238, 14), (14, 238, 21), (21, 238, 28), (28, 238, 35), (35, 238, 42), (42, 238, 49), (49, 238, 56), (56, 238, 63), (63, 238, 70), (70, 238, 77), (77, 238, 84), (84, 238, 91), (91, 238, 98), (98, 238, 105), (105, 238, 112), (112, 238, 121), (121, 238, 130), (130, 238, 139), (139, 238, 148), (148, 238, 157), (157, 238, 166), (166, 238, 175), (175, 238, 184), (184, 238, 193), (193, 238, 202), (202, 238, 211), (211, 238, 220), (220, 238, 229), (229, 238, 239), (239, 238, 248), (250, 249, 1, 2), (248, 238, 0), (253, 252, 4, 5), (251, 250, 2, 3), (249, 248, 0, 1), (254, 253, 5, 6), (252, 251, 3, 4)])
me_sphere.polygons.foreach_set('use_smooth', [True] * 256)
_uv = me_sphere.uv_layers.new(name='UVMap')
_uv.uv.foreach_set('vector', [0.2124, 0.7404, 0.2736, 0.6898, 0.3145, 0.73, 0.2643, 0.7912, 0.3273, 0.6456, 0.3749, 0.6063, 0.3975, 0.6284, 0.3584, 0.6762, 0.4363, 0.5554, 0.4679, 0.529, 0.4736, 0.5346, 0.4477, 0.5667, 0.1432, 0.798, 0.2124, 0.7404, 0.2643, 0.7912, 0.2072, 0.861, 0.2736, 0.6898, 0.3273, 0.6456, 0.3584, 0.6762, 0.3145, 0.73, 0.3749, 0.6063, 0.4363, 0.5554, 0.4477, 0.5667, 0.3975, 0.6284, 0.3975, 0.6284, 0.4477, 0.5667, 0.4611, 0.5755, 0.424, 0.6458, 0.2643, 0.7912, 0.3145, 0.73, 0.3622, 0.7614, 0.3249, 0.8311, 0.3584, 0.6762, 0.3975, 0.6284, 0.424, 0.6458, 0.3949, 0.7002, 0.4477, 0.5667, 0.4736, 0.5346, 0.4803, 0.5389, 0.4611, 0.5755, 0.2072, 0.861, 0.2643, 0.7912, 0.3249, 0.8311, 0.282, 0.9106, 0.3145, 0.73, 0.3584, 0.6762, 0.3949, 0.7002, 0.3622, 0.7614, 0.424, 0.6458, 0.4611, 0.5755, 0.476, 0.5815, 0.4533, 0.6577, 0.3249, 0.8311, 0.3622, 0.7614, 0.4151, 0.783, 0.3919, 0.8586, 0.3949, 0.7002, 0.424, 0.6458, 0.4533, 0.6577, 0.4354, 0.7167, 0.4611, 0.5755, 0.4803, 0.5389, 0.4877, 0.5419, 0.476, 0.5815, 0.282, 0.9106, 0.3249, 0.8311, 0.3919, 0.8586, 0.365, 0.945, 0.3622, 0.7614, 0.3949, 0.7002, 0.4354, 0.7167, 0.4151, 0.783, 0.4533, 0.6577, 0.476, 0.5815, 0.4918, 0.5845, 0.4843, 0.6636, 0.3919, 0.8586, 0.4151, 0.783, 0.4712, 0.794, 0.4631, 0.8727, 0.4354, 0.7167, 0.4533, 0.6577, 0.4843, 0.6636, 0.4782, 0.725, 0.476, 0.5815, 0.4877, 0.5419, 0.4955, 0.5434, 0.4918, 0.5845, 0.365, 0.945, 0.3919, 0.8586, 0.4631, 0.8727, 0.4533, 0.9627, 0.4151, 0.783, 0.4354, 0.7167, 0.4782, 0.725, 0.4712, 0.794, 0.4843, 0.6636, 0.4918, 0.5845, 0.5079, 0.5843, 0.5159, 0.6634, 0.4631, 0.8727, 0.4712, 0.794, 0.5284, 0.7939, 0.5356, 0.8728, 0.4782, 0.725, 0.4843, 0.6636, 0.5159, 0.6634, 0.5219, 0.7248, 0.4918, 0.5845, 0.4955, 0.5434, 0.5035, 0.5433, 0.5079, 0.5843, 0.4533, 0.9627, 0.4631, 0.8727, 0.5356, 0.8728, 0.5435, 0.9631, 0.4712, 0.794, 0.4782, 0.725, 0.5219, 0.7248, 0.5284, 0.7939, 0.5159, 0.6634, 0.5079, 0.5843, 0.5236, 0.5811, 0.5469, 0.6571, 0.5356, 0.8728, 0.5284, 0.7939, 0.5845, 0.7827, 0.6069, 0.8587, 0.5219, 0.7248, 0.5159, 0.6634, 0.5469, 0.6571, 0.5647, 0.7162, 0.5079, 0.5843, 0.5035, 0.5433, 0.5113, 0.5417, 0.5236, 0.5811, 0.5435, 0.9631, 0.5356, 0.8728, 0.6069, 0.8587, 0.6322, 0.946, 0.5284, 0.7939, 0.5219, 0.7248, 0.5647, 0.7162, 0.5845, 0.7827, 0.5469, 0.6571, 0.5236, 0.5811, 0.5384, 0.5748, 0.576, 0.6448, 0.6069, 0.8587, 0.5845, 0.7827, 0.6374, 0.7608, 0.6742, 0.8311, 0.5647, 0.7162, 0.5469, 0.6571, 0.576, 0.6448, 0.605, 0.6994, 0.5236, 0.5811, 0.5113, 0.5417, 0.5187, 0.5386, 0.5384, 0.5748, 0.6322, 0.946, 0.6069, 0.8587, 0.6742, 0.8311, 0.716, 0.9119, 0.5845, 0.7827, 0.5647, 0.7162, 0.605, 0.6994, 0.6374, 0.7608, 0.576, 0.6448, 0.5384, 0.5748, 0.5516, 0.5658, 0.6023, 0.6272, 0.6742, 0.8311, 0.6374, 0.7608, 0.685, 0.729, 0.7348, 0.7909, 0.605, 0.6994, 0.576, 0.6448, 0.6023, 0.6272, 0.6413, 0.675, 0.5384, 0.5748, 0.5187, 0.5386, 0.5253, 0.5341, 0.5516, 0.5658, 0.716, 0.9119, 0.6742, 0.8311, 0.7348, 0.7909, 0.7916, 0.862, 0.6374, 0.7608, 0.605, 0.6994, 0.6413, 0.675, 0.685, 0.729, 0.6023, 0.6272, 0.5516, 0.5658, 0.5629, 0.5543, 0.6245, 0.6047, 0.7348, 0.7909, 0.685, 0.729, 0.7256, 0.6886, 0.7866, 0.7396, 0.6413, 0.675, 0.6023, 0.6272, 0.6245, 0.6047, 0.6721, 0.6441, 0.5516, 0.5658, 0.5253, 0.5341, 0.5309, 0.5284, 0.5629, 0.5543, 0.7916, 0.862, 0.7348, 0.7909, 0.7866, 0.7396, 0.8562, 0.7984, 0.685, 0.729, 0.6413, 0.675, 0.6721, 0.6441, 0.7256, 0.6886, 0.6245, 0.6047, 0.5629, 0.5543, 0.5717, 0.5409, 0.642, 0.5783, 0.7866, 0.7396, 0.7256, 0.6886, 0.7576, 0.6409, 0.8274, 0.6791, 0.6721, 0.6441, 0.6245, 0.6047, 0.642, 0.5783, 0.6964, 0.6077, 0.5629, 0.5543, 0.5309, 0.5284, 0.5352, 0.5217, 0.5717, 0.5409, 0.8562, 0.7984, 0.7866, 0.7396, 0.8274, 0.6791, 0.9072, 0.7233, 0.7256, 0.6886, 0.6721, 0.6441, 0.6964, 0.6077, 0.7576, 0.6409, 0.642, 0.5783, 0.5717, 0.5409, 0.5778, 0.526, 0.654, 0.549, 0.8274, 0.6791, 0.7576, 0.6409, 0.7797, 0.5879, 0.8557, 0.6118, 0.6964, 0.6077, 0.642, 0.5783, 0.654, 0.549, 0.7131, 0.5672, 0.5717, 0.5409, 0.5352, 0.5217, 0.5382, 0.5143, 0.5778, 0.526, 0.9072, 0.7233, 0.8274, 0.6791, 0.8557, 0.6118, 0.9426, 0.6396, 0.7576, 0.6409, 0.6964, 0.6077, 0.7131, 0.5672, 0.7797, 0.5879, 0.654, 0.549, 0.5778, 0.526, 0.5808, 0.5102, 0.6601, 0.5179, 0.8557, 0.6118, 0.7797, 0.5879, 0.791, 0.5316, 0.8703, 0.5402, 0.7131, 0.5672, 0.654, 0.549, 0.6601, 0.5179, 0.7217, 0.5242, 0.5778, 0.526, 0.5382, 0.5143, 0.5397, 0.5065, 0.5808, 0.5102, 0.9426, 0.6396, 0.8557, 0.6118, 0.8703, 0.5402, 0.9611, 0.5505, 0.7797, 0.5879, 0.7131, 0.5672, 0.7217, 0.5242, 0.791, 0.5316, 0.6601, 0.5179, 0.5808, 0.5102, 0.5807, 0.4942, 0.66, 0.4862, 0.8703, 0.5402, 0.791, 0.5316, 0.7911, 0.4741, 0.8706, 0.4671, 0.7217, 0.5242, 0.6601, 0.5179, 0.66, 0.4862, 0.7216, 0.4804, 0.5808, 0.5102, 0.5397, 0.5065, 0.5396, 0.4985, 0.5807, 0.4942, 0.9611, 0.5505, 0.8703, 0.5402, 0.8706, 0.4671, 0.9619, 0.4595, 0.791, 0.5316, 0.7217, 0.5242, 0.7216, 0.4804, 0.7911, 0.4741, 0.66, 0.4862, 0.5807, 0.4942, 0.5774, 0.4784, 0.6537, 0.4551, 0.8706, 0.4671, 0.7911, 0.4741, 0.78, 0.4176, 0.8567, 0.3952, 0.7216, 0.4804, 0.66, 0.4862, 0.6537, 0.4551, 0.7131, 0.4374, 0.5807, 0.4942, 0.5396, 0.4985, 0.538, 0.4907, 0.5774, 0.4784, 0.9619, 0.4595, 0.8706, 0.4671, 0.8567, 0.3952, 0.9448, 0.3699, 0.7911, 0.4741, 0.7216, 0.4804, 0.7131, 0.4374, 0.78, 0.4176, 0.6537, 0.4551, 0.5774, 0.4784, 0.5712, 0.4636, 0.6414, 0.4258, 0.8567, 0.3952, 0.78, 0.4176, 0.7581, 0.3643, 0.829, 0.3273, 0.7131, 0.4374, 0.6537, 0.4551, 0.6414, 0.4258, 0.6962, 0.3968, 0.5774, 0.4784, 0.538, 0.4907, 0.5349, 0.4833, 0.5712, 0.4636, 0.9448, 0.3699, 0.8567, 0.3952, 0.829, 0.3273, 0.9106, 0.2852, 0.78, 0.4176, 0.7131, 0.4374, 0.6962, 0.3968, 0.7581, 0.3643, 0.6414, 0.4258, 0.5712, 0.4636, 0.5621, 0.4503, 0.6237, 0.3995, 0.9072, 0.7233, 0.9426, 0.6396, 0.9782, 0.6506, 0.9399, 0.741, 0.829, 0.3273, 0.7581, 0.3643, 0.7261, 0.3163, 0.7885, 0.2661, 0.6962, 0.3968, 0.6414, 0.4258, 0.6237, 0.3995, 0.6718, 0.3603, 0.5712, 0.4636, 0.5349, 0.4833, 0.5304, 0.4767, 0.5621, 0.4503, 0.452, 0.03788, 0.3614, 0.05687, 0.3498, 0.0208, 0.448, 9.994e-05, 0.9106, 0.2852, 0.829, 0.3273, 0.7885, 0.2661, 0.8604, 0.2088, 0.7581, 0.3643, 0.6962, 0.3968, 0.6718, 0.3603, 0.7261, 0.3163, 0.6237, 0.3995, 0.5621, 0.4503, 0.5507, 0.439, 0.6011, 0.3772, 0.05585, 0.6399, 0.09193, 0.7237, 0.05945, 0.7418, 0.02019, 0.6512, 0.7885, 0.2661, 0.7261, 0.3163, 0.6853, 0.2754, 0.7367, 0.2139, 0.6718, 0.3603, 0.6237, 0.3995, 0.6011, 0.3772, 0.6406, 0.3293, 0.5621, 0.4503, 0.5304, 0.4767, 0.5247, 0.4711, 0.5507, 0.439, 0.9448, 0.3699, 0.9106, 0.2852, 0.9437, 0.2678, 0.9806, 0.3592, 0.8604, 0.2088, 0.7885, 0.2661, 0.7367, 0.2139, 0.7961, 0.1435, 0.7261, 0.3163, 0.6718, 0.3603, 0.6406, 0.3293, 0.6853, 0.2754, 0.6011, 0.3772, 0.5507, 0.439, 0.5372, 0.4302, 0.5746, 0.3596, 0.365, 0.945, 0.4533, 0.9627, 0.4497, 0.9995, 0.3544, 0.9802, 0.7367, 0.2139, 0.6853, 0.2754, 0.6373, 0.2433, 0.6757, 0.1728, 0.6406, 0.3293, 0.6011, 0.3772, 0.5746, 0.3596, 0.604, 0.3049, 0.5507, 0.439, 0.5247, 0.4711, 0.518, 0.4667, 0.5372, 0.4302, 0.1432, 0.798, 0.2072, 0.861, 0.1841, 0.8896, 0.1151, 0.8218, 0.7961, 0.1435, 0.7367, 0.2139, 0.6757, 0.1728, 0.7202, 0.09195, 0.6853, 0.2754, 0.6406, 0.3293, 0.604, 0.3049, 0.6373, 0.2433, 0.5746, 0.3596, 0.5372, 0.4302, 0.5223, 0.4241, 0.5451, 0.3477, 0.1381, 0.2104, 0.08876, 0.2863, 0.0559, 0.2692, 0.109, 0.1874, 0.6757, 0.1728, 0.6373, 0.2433, 0.5838, 0.2213, 0.6076, 0.1445, 0.604, 0.3049, 0.5746, 0.3596, 0.5451, 0.3477, 0.5633, 0.2883, 0.5372, 0.4302, 0.518, 0.4667, 0.5106, 0.4637, 0.5223, 0.4241, 0.716, 0.9119, 0.7916, 0.862, 0.815, 0.8908, 0.7333, 0.9446, 0.7202, 0.09195, 0.6757, 0.1728, 0.6076, 0.1445, 0.6353, 0.05622, 0.6373, 0.2433, 0.604, 0.3049, 0.5633, 0.2883, 0.5838, 0.2213, 0.5451, 0.3477, 0.5223, 0.4241, 0.5064, 0.4211, 0.5139, 0.3417, 0.7202, 0.09195, 0.6353, 0.05622, 0.6464, 0.02007, 0.7381, 0.05881, 0.6076, 0.1445, 0.5838, 0.2213, 0.5271, 0.2102, 0.5352, 0.1303, 0.5633, 0.2883, 0.5451, 0.3477, 0.5139, 0.3417, 0.52, 0.2799, 0.5223, 0.4241, 0.5106, 0.4637, 0.5027, 0.4623, 0.5064, 0.4211, 0.9426, 0.6396, 0.9611, 0.5505, 0.9982, 0.5544, 0.9782, 0.6506, 0.6353, 0.05622, 0.6076, 0.1445, 0.5352, 0.1303, 0.5448, 0.03788, 0.5838, 0.2213, 0.5633, 0.2883, 0.52, 0.2799, 0.5271, 0.2102, 0.5139, 0.3417, 0.5064, 0.4211, 0.4904, 0.4213, 0.4822, 0.3419, 0.3614, 0.05687, 0.2768, 0.09325, 0.2585, 0.06041, 0.3498, 0.0208, 0.5352, 0.1303, 0.5271, 0.2102, 0.4693, 0.2105, 0.4617, 0.1311, 0.52, 0.2799, 0.5139, 0.3417, 0.4822, 0.3419, 0.476, 0.2801, 0.5064, 0.4211, 0.5027, 0.4623, 0.4947, 0.4624, 0.4904, 0.4213, 0.9106, 0.2852, 0.8604, 0.2088, 0.8895, 0.1852, 0.9437, 0.2678, 0.5448, 0.03788, 0.5352, 0.1303, 0.4617, 0.1311, 0.452, 0.03788, 0.5271, 0.2102, 0.52, 0.2799, 0.476, 0.2801, 0.4693, 0.2105, 0.4822, 0.3419, 0.4904, 0.4213, 0.4746, 0.4246, 0.451, 0.3484, 0.4533, 0.9627, 0.5435, 0.9631, 0.547, 0.9999, 0.4497, 0.9995, 0.4617, 0.1311, 0.4693, 0.2105, 0.4127, 0.222, 0.3895, 0.1452, 0.476, 0.2801, 0.4822, 0.3419, 0.451, 0.3484, 0.433, 0.289, 0.4904, 0.4213, 0.4947, 0.4624, 0.4869, 0.464, 0.4746, 0.4246, 0.08876, 0.2863, 0.05459, 0.37, 0.01904, 0.3595, 0.0559, 0.2692, 0.452, 0.03788, 0.4617, 0.1311, 0.3895, 0.1452, 0.3614, 0.05687, 0.4693, 0.2105, 0.476, 0.2801, 0.433, 0.289, 0.4127, 0.222, 0.451, 0.3484, 0.4746, 0.4246, 0.4598, 0.4309, 0.4218, 0.3608, 0.7916, 0.862, 0.8562, 0.7984, 0.8848, 0.8221, 0.815, 0.8908, 0.3895, 0.1452, 0.4127, 0.222, 0.3594, 0.2444, 0.3217, 0.1737, 0.433, 0.289, 0.451, 0.3484, 0.4218, 0.3608, 0.3925, 0.3061, 0.4746, 0.4246, 0.4869, 0.464, 0.4796, 0.4671, 0.4598, 0.4309, 0.6353, 0.05622, 0.5448, 0.03788, 0.5485, 9.994e-05, 0.6464, 0.02007, 0.3614, 0.05687, 0.3895, 0.1452, 0.3217, 0.1737, 0.2768, 0.09325, 0.4127, 0.222, 0.433, 0.289, 0.3925, 0.3061, 0.3594, 0.2444, 0.4218, 0.3608, 0.4598, 0.4309, 0.4465, 0.44, 0.3956, 0.3786, 0.9611, 0.5505, 0.9619, 0.4595, 0.999, 0.456, 0.9982, 0.5544, 0.3217, 0.1737, 0.3594, 0.2444, 0.3117, 0.2768, 0.2609, 0.2149, 0.3925, 0.3061, 0.4218, 0.3608, 0.3956, 0.3786, 0.3561, 0.3308, 0.4598, 0.4309, 0.4796, 0.4671, 0.473, 0.4716, 0.4465, 0.44, 0.2072, 0.861, 0.282, 0.9106, 0.2648, 0.9431, 0.1841, 0.8896, 0.2768, 0.09325, 0.3217, 0.1737, 0.2609, 0.2149, 0.2015, 0.1452, 0.3594, 0.2444, 0.3925, 0.3061, 0.3561, 0.3308, 0.3117, 0.2768, 0.3956, 0.3786, 0.4465, 0.44, 0.4353, 0.4515, 0.3733, 0.4013, 0.2768, 0.09325, 0.2015, 0.1452, 0.1773, 0.1168, 0.2585, 0.06041, 0.2609, 0.2149, 0.3117, 0.2768, 0.2712, 0.3178, 0.2094, 0.2671, 0.3561, 0.3308, 0.3956, 0.3786, 0.3733, 0.4013, 0.3253, 0.3621, 0.4465, 0.44, 0.473, 0.4716, 0.4674, 0.4773, 0.4353, 0.4515, 0.5435, 0.9631, 0.6322, 0.946, 0.6428, 0.9814, 0.547, 0.9999, 0.2015, 0.1452, 0.2609, 0.2149, 0.2094, 0.2671, 0.1381, 0.2104, 0.3117, 0.2768, 0.3561, 0.3308, 0.3253, 0.3621, 0.2712, 0.3178, 0.3733, 0.4013, 0.4353, 0.4515, 0.4265, 0.4649, 0.356, 0.4278, 0.8604, 0.2088, 0.7961, 0.1435, 0.8201, 0.1146, 0.8895, 0.1852, 0.2094, 0.2671, 0.2712, 0.3178, 0.2396, 0.3659, 0.1687, 0.3282, 0.3253, 0.3621, 0.3733, 0.4013, 0.356, 0.4278, 0.3013, 0.3988, 0.4353, 0.4515, 0.4674, 0.4773, 0.463, 0.484, 0.4265, 0.4649, 0.05459, 0.37, 0.0372, 0.4591, 9.994e-05, 0.4557, 0.01904, 0.3595, 0.1381, 0.2104, 0.2094, 0.2671, 0.1687, 0.3282, 0.08876, 0.2863, 0.2712, 0.3178, 0.3253, 0.3621, 0.3013, 0.3988, 0.2396, 0.3659, 0.356, 0.4278, 0.4265, 0.4649, 0.4205, 0.4798, 0.3442, 0.4572, 0.8562, 0.7984, 0.9072, 0.7233, 0.9399, 0.741, 0.8848, 0.8221, 0.1687, 0.3282, 0.2396, 0.3659, 0.218, 0.4193, 0.1416, 0.3963, 0.3013, 0.3988, 0.356, 0.4278, 0.3442, 0.4572, 0.2849, 0.4394, 0.4265, 0.4649, 0.463, 0.484, 0.4601, 0.4914, 0.4205, 0.4798, 0.5448, 0.03788, 0.452, 0.03788, 0.448, 9.994e-05, 0.5485, 9.994e-05, 0.08876, 0.2863, 0.1687, 0.3282, 0.1416, 0.3963, 0.05459, 0.37, 0.2396, 0.3659, 0.3013, 0.3988, 0.2849, 0.4394, 0.218, 0.4193, 0.3442, 0.4572, 0.4205, 0.4798, 0.4175, 0.4956, 0.3383, 0.4883, 0.03752, 0.5503, 0.05585, 0.6399, 0.02019, 0.6512, 0.0003036, 0.5542, 0.1416, 0.3963, 0.218, 0.4193, 0.2074, 0.4758, 0.128, 0.4681, 0.2849, 0.4394, 0.3442, 0.4572, 0.3383, 0.4883, 0.2767, 0.4824, 0.4205, 0.4798, 0.4601, 0.4914, 0.4586, 0.4993, 0.4175, 0.4956, 0.9619, 0.4595, 0.9448, 0.3699, 0.9806, 0.3592, 0.999, 0.456, 0.05459, 0.37, 0.1416, 0.3963, 0.128, 0.4681, 0.0372, 0.4591, 0.218, 0.4193, 0.2849, 0.4394, 0.2767, 0.4824, 0.2074, 0.4758, 0.3383, 0.4883, 0.4175, 0.4956, 0.4177, 0.5117, 0.3386, 0.5199, 0.282, 0.9106, 0.365, 0.945, 0.3544, 0.9802, 0.2648, 0.9431, 0.128, 0.4681, 0.2074, 0.4758, 0.2079, 0.5332, 0.1288, 0.5412, 0.2767, 0.4824, 0.3383, 0.4883, 0.3386, 0.5199, 0.2772, 0.5262, 0.4175, 0.4956, 0.4586, 0.4993, 0.4587, 0.5073, 0.4177, 0.5117, 0.2015, 0.1452, 0.1381, 0.2104, 0.109, 0.1874, 0.1773, 0.1168, 0.0372, 0.4591, 0.128, 0.4681, 0.1288, 0.5412, 0.03752, 0.5503, 0.2074, 0.4758, 0.2767, 0.4824, 0.2772, 0.5262, 0.2079, 0.5332, 0.3386, 0.5199, 0.4177, 0.5117, 0.421, 0.5274, 0.3451, 0.5509, 0.09193, 0.7237, 0.1432, 0.798, 0.1151, 0.8218, 0.05945, 0.7418, 0.1288, 0.5412, 0.2079, 0.5332, 0.2196, 0.5893, 0.1439, 0.6124, 0.2772, 0.5262, 0.3386, 0.5199, 0.3451, 0.5509, 0.2861, 0.569, 0.4177, 0.5117, 0.4587, 0.5073, 0.4603, 0.5151, 0.421, 0.5274, 0.6322, 0.946, 0.716, 0.9119, 0.7333, 0.9446, 0.6428, 0.9814, 0.03752, 0.5503, 0.1288, 0.5412, 0.1439, 0.6124, 0.05585, 0.6399, 0.2079, 0.5332, 0.2772, 0.5262, 0.2861, 0.569, 0.2196, 0.5893, 0.3451, 0.5509, 0.421, 0.5274, 0.4273, 0.5421, 0.3575, 0.5799, 0.7961, 0.1435, 0.7202, 0.09195, 0.7381, 0.05881, 0.8201, 0.1146, 0.1439, 0.6124, 0.2196, 0.5893, 0.242, 0.642, 0.1716, 0.6798, 0.2861, 0.569, 0.3451, 0.5509, 0.3575, 0.5799, 0.3032, 0.6092, 0.421, 0.5274, 0.4603, 0.5151, 0.4634, 0.5224, 0.4273, 0.5421, 0.0372, 0.4591, 0.03752, 0.5503, 0.0003036, 0.5542, 9.994e-05, 0.4557, 0.05585, 0.6399, 0.1439, 0.6124, 0.1716, 0.6798, 0.09193, 0.7237, 0.2196, 0.5893, 0.2861, 0.569, 0.3032, 0.6092, 0.242, 0.642, 0.4679, 0.529, 0.4991, 0.5029, 0.4736, 0.5346, 0.4736, 0.5346, 0.4991, 0.5029, 0.4803, 0.5389, 0.4803, 0.5389, 0.4991, 0.5029, 0.4877, 0.5419, 0.4877, 0.5419, 0.4991, 0.5029, 0.4955, 0.5434, 0.4955, 0.5434, 0.4991, 0.5029, 0.5035, 0.5433, 0.5035, 0.5433, 0.4991, 0.5029, 0.5113, 0.5417, 0.5113, 0.5417, 0.4991, 0.5029, 0.5187, 0.5386, 0.5187, 0.5386, 0.4991, 0.5029, 0.5253, 0.5341, 0.5253, 0.5341, 0.4991, 0.5029, 0.5309, 0.5284, 0.5309, 0.5284, 0.4991, 0.5029, 0.5352, 0.5217, 0.5352, 0.5217, 0.4991, 0.5029, 0.5382, 0.5143, 0.5382, 0.5143, 0.4991, 0.5029, 0.5397, 0.5065, 0.5397, 0.5065, 0.4991, 0.5029, 0.5396, 0.4985, 0.5396, 0.4985, 0.4991, 0.5029, 0.538, 0.4907, 0.538, 0.4907, 0.4991, 0.5029, 0.5349, 0.4833, 0.5349, 0.4833, 0.4991, 0.5029, 0.5304, 0.4767, 0.5304, 0.4767, 0.4991, 0.5029, 0.5247, 0.4711, 0.5247, 0.4711, 0.4991, 0.5029, 0.518, 0.4667, 0.518, 0.4667, 0.4991, 0.5029, 0.5106, 0.4637, 0.5106, 0.4637, 0.4991, 0.5029, 0.5027, 0.4623, 0.5027, 0.4623, 0.4991, 0.5029, 0.4947, 0.4624, 0.4947, 0.4624, 0.4991, 0.5029, 0.4869, 0.464, 0.4869, 0.464, 0.4991, 0.5029, 0.4796, 0.4671, 0.4796, 0.4671, 0.4991, 0.5029, 0.473, 0.4716, 0.473, 0.4716, 0.4991, 0.5029, 0.4674, 0.4773, 0.4674, 0.4773, 0.4991, 0.5029, 0.463, 0.484, 0.463, 0.484, 0.4991, 0.5029, 0.4601, 0.4914, 0.4601, 0.4914, 0.4991, 0.5029, 0.4586, 0.4993, 0.4586, 0.4993, 0.4991, 0.5029, 0.4587, 0.5073, 0.4587, 0.5073, 0.4991, 0.5029, 0.4603, 0.5151, 0.4603, 0.5151, 0.4991, 0.5029, 0.4634, 0.5224, 0.3575, 0.5799, 0.4273, 0.5421, 0.4363, 0.5554, 0.3749, 0.6063, 0.4634, 0.5224, 0.4991, 0.5029, 0.4679, 0.529, 0.1716, 0.6798, 0.242, 0.642, 0.2736, 0.6898, 0.2124, 0.7404, 0.3032, 0.6092, 0.3575, 0.5799, 0.3749, 0.6063, 0.3273, 0.6456, 0.4273, 0.5421, 0.4634, 0.5224, 0.4679, 0.529, 0.4363, 0.5554, 0.09193, 0.7237, 0.1716, 0.6798, 0.2124, 0.7404, 0.1432, 0.798, 0.242, 0.642, 0.3032, 0.6092, 0.3273, 0.6456, 0.2736, 0.6898])
me_sphere.use_remesh_preserve_volume = False
me_sphere.use_remesh_preserve_attributes = False
me_sphere.use_mirror_vertex_groups = False
me_sphere.update()

# ---- objects
ob_gills = bpy.data.objects.new('Gills', me_cylinder_001)
ob_stem = bpy.data.objects.new('Stem', me_cylinder)
ob_cap = bpy.data.objects.new('Cap', me_sphere)

# ---- transforms, parenting, visibility, modifiers, constraints
ob_gills.location = (0.0, 0.0, 2.26)
ob_gills.lineart.crease_threshold = 0.0
ob_stem.location = (0.0, 0.0, 2.26)
ob_stem.lineart.crease_threshold = 0.0
ob_cap.location = (0.0, 0.0, 2.26)
ob_cap.lineart.crease_threshold = 0.0

# ---- collection membership
col_collection_1.objects.link(ob_gills)
col_collection_1.objects.link(ob_stem)
col_collection_1.objects.link(ob_cap)

# ---- scene / render settings (as saved in the file)
scene.frame_start = 1; scene.frame_end = 250; scene.frame_set(1)
scene.render.engine = 'BLENDER_EEVEE_NEXT'
scene.render.resolution_percentage = 50
scene.render.dither_intensity = 0.0
scene.cycles.use_denoising = False
scene.cycles.samples = 10
scene.cycles.sampling_pattern = 'TABULATED_SOBOL'
scene.cycles.light_sampling_threshold = 0.0
scene.cycles.use_adaptive_sampling = False
scene.cycles.use_light_tree = False
scene.cycles.blur_glossy = 0.0
scene.cycles.volume_bounces = 1
scene.cycles.pixel_filter_type = 'GAUSSIAN'
scene.cycles.sample_clamp_indirect = 0.0
scene.view_settings.view_transform = 'Standard'
bpy.context.view_layer.update()

# ---- added for rendering (the .blend has no active camera and no usable light): camera, sun
cam_auto = bpy.data.cameras.new('AutoCamera')
cam_auto.lens = 50.0
cam_auto.sensor_width = 36.0
cam_auto.clip_end = 1000.0
ob_auto_camera = bpy.data.objects.new('AutoCamera', cam_auto)
scene.collection.objects.link(ob_auto_camera)
ob_auto_camera.location = (3.95115, -4.74138, 4.78431)
ob_auto_camera.rotation_euler = (1.09748, -7.21219e-08, 0.694738)
scene.camera = ob_auto_camera
light_auto_sun = bpy.data.lights.new('AutoSun', 'SUN')
light_auto_sun.energy = 3.0
light_auto_sun.angle = 0.0523599
ob_auto_sun = bpy.data.objects.new('AutoSun', light_auto_sun)
scene.collection.objects.link(ob_auto_sun)
ob_auto_sun.rotation_euler = (0.872665, 0.174533, 0.523599)
bpy.context.view_layer.update()
